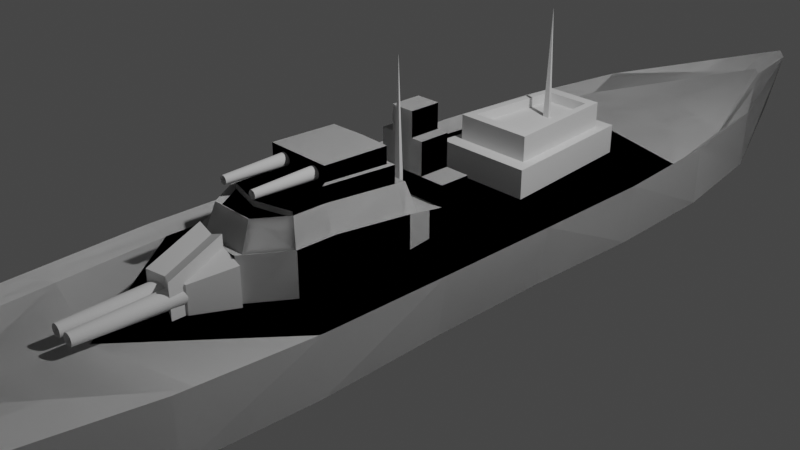 # Source: ship.blend  (saved by Blender 3.4.6; exported with 4.5.12 LTS)
import bpy
from mathutils import Matrix  # noqa: F401  (used for matrix-valued properties, if any)

bpy.ops.wm.read_factory_settings(use_empty=True)
scene = bpy.context.scene
scene.name = 'Scene'

# ---- collections
col_collection = bpy.data.collections.new('Collection'); scene.collection.children.link(col_collection)

# ---- materials (node trees are filled in below, after node groups)
mat_material = bpy.data.materials.new('Material')
mat_material.alpha_threshold = 0.0
mat_material.use_transparent_shadow = False
mat_material.roughness = 0.5
mat_material.line_color = (0.0, 0.0, 0.0, 1.0)

# ---- material node trees
mat_material.use_nodes = True; mat_material.node_tree.nodes.clear()
_N = mat_material.node_tree.nodes; _L = mat_material.node_tree.links
n0 = _N.new('ShaderNodeOutputMaterial'); n0.name = 'Material Output'; n0.location = (300, 300)
n1 = _N.new('ShaderNodeBsdfPrincipled'); n1.name = 'Principled BSDF'; n1.location = (10, 300)
n1.distribution = 'GGX'
n1.subsurface_method = 'RANDOM_WALK_SKIN'
n1.inputs[3].default_value = 1.45
n1.inputs[27].default_value = (0.0, 0.0, 0.0, 1.0)
n1.inputs[28].default_value = 1.0
_L.new(n1.outputs[0], n0.inputs[0])
n0.is_active_output = True

# ---- world
world_world = bpy.data.worlds.new('World'); scene.world = world_world
world_world.use_nodes = True; world_world.node_tree.nodes.clear()
_N = world_world.node_tree.nodes; _L = world_world.node_tree.links
n0 = _N.new('ShaderNodeOutputWorld'); n0.name = 'World Output'; n0.location = (300, 300)
n1 = _N.new('ShaderNodeBackground'); n1.name = 'Background'; n1.location = (10, 300)
n1.inputs[0].default_value = (0.05088, 0.05088, 0.05088, 1.0)
_L.new(n1.outputs[0], n0.inputs[0])
n0.is_active_output = True
world_world.color = (0.05088, 0.05088, 0.05088)
world_world.use_sun_shadow = False
world_world.sun_shadow_jitter_overblur = 0.0

# ---- cameras
cam_camera = bpy.data.cameras.new('Camera')
cam_camera.clip_end = 100.0
cam_camera.ortho_scale = 7.314

# ---- lights
light_light = bpy.data.lights.new('Light', 'POINT')
light_light.transmission_factor = 0.0
light_light.energy = 1000.0
light_light.shadow_soft_size = 0.1
light_light.shadow_maximum_resolution = 0.006
light_light.use_absolute_resolution = True

# ---- meshes
me_cube = bpy.data.meshes.new('Cube')
me_cube.from_pydata([(0.09058, 1.064, 0.006129), (0.0, 0.9996, -0.978), (0.08631, -1.215, 0.1633), (0.0868, -1.057, -0.9691), (-0.09058, 1.064, 0.006129), (-0.08631, -1.215, 0.1633), (-0.0868, -1.057, -0.9691), (0.0, -0.1111, -1.0), (0.0, -0.3333, -1.0), (0.8127, 0.6983, 0.02543), (0.9938, 0.5018, 0.02263), (1.073, 0.3122, 0.02263), (1.079, 0.1096, 0.02263), (1.079, -0.1096, 0.02263), (1.073, -0.3122, 0.02263), (0.9914, -0.5076, 0.01729), (0.8038, -0.7639, 0.05684), (-0.8038, -0.7639, 0.05684), (-0.9914, -0.5076, 0.01729), (-1.073, -0.3122, 0.02263), (-1.079, -0.1096, 0.02263), (-1.079, 0.1096, 0.02263), (-1.073, 0.3122, 0.02263), (-0.9938, 0.5018, 0.02263), (-0.8127, 0.6983, 0.02543), (0.0, 0.7517, -1.0), (0.0, 1.026, -1.0), (0.0, -1.233, 0.1845), (0.0, -1.083, -0.991), (0.0, 1.083, 0.02813), (0.0, 0.7778, -1.0), (0.0, 0.5556, -1.0), (0.0, 0.3333, -1.0), (0.0, 0.1111, -1.0), (0.0, -0.1111, -1.0), (0.0, -0.3333, -1.0), (0.0, -0.5556, -1.0), (0.0, -0.7778, -1.0), (0.0, 0.7778, 0.02263), (0.0, 0.5556, 0.02263), (0.0, 0.3333, 0.02263), (0.0, 0.1111, 0.02263), (0.0, -0.1111, 0.02263), (0.0, -0.3333, 0.02263), (0.0, -0.5556, 0.02263), (0.0, -0.7778, 0.06673), (0.123, 1.11, -0.4455), (-0.123, -1.129, -0.4455), (0.123, -1.129, -0.4455), (-0.123, 1.11, -0.4455), (0.8761, 0.7778, -0.4461), (1.081, 0.5556, -0.4461), (1.127, 0.3333, -0.4461), (1.087, 0.1111, -0.4461), (1.087, -0.1111, -0.4461), (1.127, -0.3333, -0.4461), (1.081, -0.5556, -0.4461), (0.8761, -0.7778, -0.4461), (-0.8761, -0.7778, -0.4461), (-1.081, -0.5556, -0.4461), (-1.127, -0.3333, -0.4461), (-1.087, -0.1111, -0.4461), (-1.087, 0.1111, -0.4461), (-1.127, 0.3333, -0.4461), (-1.081, 0.5556, -0.4461), (-0.8761, 0.7778, -0.4461), (0.0, 1.136, -0.4461), (0.0, -1.155, -0.4461), (0.3447, -1.05, 0.1555), (-0.3447, -1.05, 0.1555), (0.0, -0.9541, -0.9861), (0.0, -0.9705, -1.0), (0.0, -1.149, 0.175), (-0.4005, -0.9995, -0.4457), (0.4005, -0.9995, -0.4457), (0.0, -1.333, 0.2883), (-0.123, -1.307, 0.2664), (0.3993, -1.133, 0.2745), (0.123, -1.307, 0.2664), (-0.8728, 0.7778, 0.136), (-0.123, 1.157, 0.114), (0.0, 1.183, 0.136), (0.123, 1.157, 0.114), (0.8728, 0.7778, 0.136), (1.078, 0.5556, 0.136), (1.171, 0.3333, 0.136), (1.177, 0.1111, 0.136), (1.177, -0.1111, 0.136), (1.171, -0.3333, 0.136), (1.078, -0.5556, 0.136), (0.8728, -0.834, 0.1868), (-0.3993, -1.133, 0.2745), (-0.8728, -0.834, 0.1868), (-1.078, -0.5556, 0.136), (-1.171, -0.3333, 0.136), (-1.177, -0.1111, 0.136), (-1.177, 0.1111, 0.136), (-1.171, 0.3333, 0.136), (-1.078, 0.5556, 0.136)], [], [(72, 69, 5, 27), (67, 75, 76, 47), (65, 79, 80, 49), (71, 70, 3, 28), (74, 77, 78, 48), (66, 81, 82, 46), (46, 82, 83, 50), (50, 83, 84, 51), (51, 84, 85, 52), (52, 85, 86, 53), (53, 86, 87, 54), (54, 87, 88, 55), (55, 88, 89, 56), (56, 89, 90, 57), (26, 1, 25, 30), (30, 25, 31), (33, 7, 34), (35, 8, 36), (73, 91, 92, 58), (58, 92, 93, 59), (59, 93, 94, 60), (60, 94, 95, 61), (61, 95, 96, 62), (62, 96, 97, 63), (63, 97, 98, 64), (64, 98, 79, 65), (29, 4, 24, 38), (38, 24, 23, 39), (39, 23, 22, 40), (40, 22, 21, 41), (41, 21, 20, 42), (42, 20, 19, 43), (43, 19, 18, 44), (44, 18, 17, 45), (15, 44, 45, 16), (14, 43, 44, 15), (13, 42, 43, 14), (12, 41, 42, 13), (11, 40, 41, 12), (10, 39, 40, 11), (9, 38, 39, 10), (0, 29, 38, 9), (7, 34, 35, 8), (49, 80, 81, 66), (70, 71, 28, 6), (48, 78, 75, 67), (68, 72, 27, 2), (3, 48, 67, 28), (1, 49, 66, 26), (31, 64, 65, 25), (32, 63, 64, 31), (33, 62, 63, 32), (7, 61, 62, 33), (8, 60, 61, 7), (36, 59, 60, 8), (37, 58, 59, 36), (70, 73, 58, 37), (36, 56, 57, 37), (8, 55, 56, 36), (7, 54, 55, 8), (33, 53, 54, 7), (32, 52, 53, 33), (31, 51, 52, 32), (25, 50, 51, 31), (1, 46, 50, 25), (26, 66, 46, 1), (70, 74, 48, 3), (25, 65, 49, 1), (28, 67, 47, 6), (37, 57, 74, 70), (6, 47, 73, 70), (16, 45, 72, 68), (37, 71, 70), (47, 76, 91, 73), (57, 90, 77, 74), (45, 17, 69, 72), (27, 5, 76, 75), (68, 2, 78, 77), (24, 4, 80, 79), (29, 0, 82, 81), (0, 9, 83, 82), (9, 10, 84, 83), (10, 11, 85, 84), (11, 12, 86, 85), (12, 13, 87, 86), (13, 14, 88, 87), (14, 15, 89, 88), (15, 16, 90, 89), (69, 17, 92, 91), (17, 18, 93, 92), (18, 19, 94, 93), (19, 20, 95, 94), (20, 21, 96, 95), (21, 22, 97, 96), (22, 23, 98, 97), (23, 24, 79, 98), (2, 27, 75, 78), (4, 29, 81, 80), (16, 68, 77, 90), (5, 69, 91, 76)])
_uv = me_cube.uv_layers.new(name='UVMap')
_uv.uv.foreach_set('vector', [0.75, 0.7398, 0.824, 0.7346, 0.7972, 0.7439, 0.7504, 0.7444, 0.4969, 0.875, 0.625, 0.875, 0.625, 1.0, 0.4969, 1.0, 0.4969, 0.2222, 0.625, 0.2222, 0.625, 0.25, 0.4969, 0.25, 0.25, 0.7398, 0.375, 0.7398, 0.375, 0.75, 0.25, 0.75, 0.4969, 0.7398, 0.625, 0.7398, 0.625, 0.75, 0.4969, 0.75, 0.4969, 0.375, 0.625, 0.375, 0.625, 0.5, 0.4969, 0.5, 0.4969, 0.5, 0.625, 0.5, 0.625, 0.5278, 0.4969, 0.5278, 0.4969, 0.5278, 0.625, 0.5278, 0.625, 0.5556, 0.4969, 0.5556, 0.4969, 0.5556, 0.625, 0.5556, 0.625, 0.5833, 0.4969, 0.5833, 0.4969, 0.5833, 0.625, 0.5833, 0.625, 0.6111, 0.4969, 0.6111, 0.4969, 0.6111, 0.625, 0.6111, 0.625, 0.6389, 0.4969, 0.6389, 0.4969, 0.6389, 0.625, 0.6389, 0.625, 0.6667, 0.4969, 0.6667, 0.4969, 0.6667, 0.625, 0.6667, 0.625, 0.6944, 0.4969, 0.6944, 0.4969, 0.6944, 0.625, 0.6944, 0.625, 0.7222, 0.4969, 0.7222, 0.25, 0.5, 0.375, 0.5, 0.375, 0.5278, 0.25, 0.5278, 0.25, 0.5278, 0.375, 0.5278, 0.25, 0.5556, 0.375, 0.6111, 0.375, 0.6389, 0.25, 0.6389, 0.25, 0.6667, 0.375, 0.6667, 0.25, 0.6944, 0.4969, 0.01023, 0.625, 0.01023, 0.625, 0.02778, 0.4969, 0.02778, 0.4969, 0.02778, 0.625, 0.02778, 0.625, 0.05556, 0.4969, 0.05556, 0.4969, 0.05556, 0.625, 0.05556, 0.625, 0.08333, 0.4969, 0.08333, 0.4969, 0.08333, 0.625, 0.08333, 0.625, 0.1111, 0.4969, 0.1111, 0.4969, 0.1111, 0.625, 0.1111, 0.625, 0.1389, 0.4969, 0.1389, 0.4969, 0.1389, 0.625, 0.1389, 0.625, 0.1667, 0.4969, 0.1667, 0.4969, 0.1667, 0.625, 0.1667, 0.625, 0.1944, 0.4969, 0.1944, 0.4969, 0.1944, 0.625, 0.1944, 0.625, 0.2222, 0.4969, 0.2222, 0.7499, 0.5069, 0.8013, 0.5075, 0.8583, 0.5377, 0.75, 0.5278, 0.75, 0.5278, 0.8583, 0.5377, 0.8602, 0.5623, 0.75, 0.5556, 0.75, 0.5556, 0.8602, 0.5623, 0.8638, 0.586, 0.75, 0.5833, 0.75, 0.5833, 0.8638, 0.586, 0.8646, 0.6113, 0.75, 0.6111, 0.75, 0.6111, 0.8646, 0.6113, 0.8646, 0.6387, 0.75, 0.6389, 0.75, 0.6389, 0.8646, 0.6387, 0.8645, 0.664, 0.75, 0.6667, 0.75, 0.6667, 0.8645, 0.664, 0.863, 0.6885, 0.75, 0.6944, 0.75, 0.6944, 0.863, 0.6885, 0.8597, 0.7155, 0.75, 0.7222, 0.6386, 0.6896, 0.75, 0.6944, 0.75, 0.7222, 0.6458, 0.7188, 0.6362, 0.664, 0.75, 0.6667, 0.75, 0.6944, 0.6386, 0.6896, 0.6354, 0.6387, 0.75, 0.6389, 0.75, 0.6667, 0.6362, 0.664, 0.6354, 0.6113, 0.75, 0.6111, 0.75, 0.6389, 0.6354, 0.6387, 0.6355, 0.586, 0.75, 0.5833, 0.75, 0.6111, 0.6354, 0.6113, 0.6369, 0.5623, 0.75, 0.5556, 0.75, 0.5833, 0.6355, 0.586, 0.6417, 0.5377, 0.75, 0.5278, 0.75, 0.5556, 0.6369, 0.5623, 0.6987, 0.5075, 0.7499, 0.5069, 0.75, 0.5278, 0.6417, 0.5377, 0.125, 0.6389, 0.25, 0.6389, 0.25, 0.6667, 0.125, 0.6667, 0.4969, 0.25, 0.625, 0.25, 0.625, 0.375, 0.4969, 0.375, 0.125, 0.7398, 0.25, 0.7398, 0.25, 0.75, 0.125, 0.75, 0.4969, 0.75, 0.625, 0.75, 0.625, 0.875, 0.4969, 0.875, 0.6593, 0.7354, 0.75, 0.7398, 0.7504, 0.7444, 0.7028, 0.7439, 0.375, 0.75, 0.4969, 0.75, 0.4969, 0.875, 0.375, 0.875, 0.375, 0.25, 0.4969, 0.25, 0.4969, 0.375, 0.375, 0.375, 0.375, 0.1944, 0.4969, 0.1944, 0.4969, 0.2222, 0.375, 0.2222, 0.375, 0.1667, 0.4969, 0.1667, 0.4969, 0.1944, 0.375, 0.1944, 0.375, 0.1389, 0.4969, 0.1389, 0.4969, 0.1667, 0.375, 0.1667, 0.375, 0.1111, 0.4969, 0.1111, 0.4969, 0.1389, 0.375, 0.1389, 0.375, 0.08333, 0.4969, 0.08333, 0.4969, 0.1111, 0.375, 0.1111, 0.375, 0.05556, 0.4969, 0.05556, 0.4969, 0.08333, 0.375, 0.08333, 0.375, 0.02778, 0.4969, 0.02778, 0.4969, 0.05556, 0.375, 0.05556, 0.375, 0.01023, 0.4969, 0.01023, 0.4969, 0.02778, 0.375, 0.02778, 0.375, 0.6944, 0.4969, 0.6944, 0.4969, 0.7222, 0.375, 0.7222, 0.375, 0.6667, 0.4969, 0.6667, 0.4969, 0.6944, 0.375, 0.6944, 0.375, 0.6389, 0.4969, 0.6389, 0.4969, 0.6667, 0.375, 0.6667, 0.375, 0.6111, 0.4969, 0.6111, 0.4969, 0.6389, 0.375, 0.6389, 0.375, 0.5833, 0.4969, 0.5833, 0.4969, 0.6111, 0.375, 0.6111, 0.375, 0.5556, 0.4969, 0.5556, 0.4969, 0.5833, 0.375, 0.5833, 0.375, 0.5278, 0.4969, 0.5278, 0.4969, 0.5556, 0.375, 0.5556, 0.375, 0.5, 0.4969, 0.5, 0.4969, 0.5278, 0.375, 0.5278, 0.375, 0.375, 0.4969, 0.375, 0.4969, 0.5, 0.375, 0.5, 0.375, 0.7398, 0.4969, 0.7398, 0.4969, 0.75, 0.375, 0.75, 0.375, 0.2222, 0.4969, 0.2222, 0.4969, 0.25, 0.375, 0.25, 0.375, 0.875, 0.4969, 0.875, 0.4969, 1.0, 0.375, 1.0, 0.375, 0.7222, 0.4969, 0.7222, 0.4969, 0.7398, 0.375, 0.7398, 0.375, 0.0, 0.4969, 0.0, 0.4969, 0.01023, 0.375, 0.01023, 0.6458, 0.7188, 0.75, 0.7222, 0.75, 0.7398, 0.6593, 0.7354, 0.25, 0.7222, 0.25, 0.7398, 0.125, 0.7398, 0.4969, 0.0, 0.625, 0.0, 0.625, 0.01023, 0.4969, 0.01023, 0.4969, 0.7222, 0.625, 0.7222, 0.625, 0.7398, 0.4969, 0.7398, 0.75, 0.7222, 0.8597, 0.7155, 0.824, 0.7346, 0.75, 0.7398, 0.7504, 0.7444, 0.7972, 0.7439, 0.875, 0.75, 0.75, 0.75, 0.6593, 0.7354, 0.7028, 0.7439, 0.625, 0.75, 0.625, 0.7398, 0.8583, 0.5377, 0.8013, 0.5075, 0.875, 0.5, 0.875, 0.5278, 0.7499, 0.5069, 0.6987, 0.5075, 0.625, 0.5, 0.75, 0.5, 0.6987, 0.5075, 0.6417, 0.5377, 0.625, 0.5278, 0.625, 0.5, 0.6417, 0.5377, 0.6369, 0.5623, 0.625, 0.5556, 0.625, 0.5278, 0.6369, 0.5623, 0.6355, 0.586, 0.625, 0.5833, 0.625, 0.5556, 0.6355, 0.586, 0.6354, 0.6113, 0.625, 0.6111, 0.625, 0.5833, 0.6354, 0.6113, 0.6354, 0.6387, 0.625, 0.6389, 0.625, 0.6111, 0.6354, 0.6387, 0.6362, 0.664, 0.625, 0.6667, 0.625, 0.6389, 0.6362, 0.664, 0.6386, 0.6896, 0.625, 0.6944, 0.625, 0.6667, 0.6386, 0.6896, 0.6458, 0.7188, 0.625, 0.7222, 0.625, 0.6944, 0.824, 0.7346, 0.8597, 0.7155, 0.875, 0.7222, 0.875, 0.7398, 0.8597, 0.7155, 0.863, 0.6885, 0.875, 0.6944, 0.875, 0.7222, 0.863, 0.6885, 0.8645, 0.664, 0.875, 0.6667, 0.875, 0.6944, 0.8645, 0.664, 0.8646, 0.6387, 0.875, 0.6389, 0.875, 0.6667, 0.8646, 0.6387, 0.8646, 0.6113, 0.875, 0.6111, 0.875, 0.6389, 0.8646, 0.6113, 0.8638, 0.586, 0.875, 0.5833, 0.875, 0.6111, 0.8638, 0.586, 0.8602, 0.5623, 0.875, 0.5556, 0.875, 0.5833, 0.8602, 0.5623, 0.8583, 0.5377, 0.875, 0.5278, 0.875, 0.5556, 0.7028, 0.7439, 0.7504, 0.7444, 0.75, 0.75, 0.625, 0.75, 0.8013, 0.5075, 0.7499, 0.5069, 0.75, 0.5, 0.875, 0.5, 0.6458, 0.7188, 0.6593, 0.7354, 0.625, 0.7398, 0.625, 0.7222, 0.7972, 0.7439, 0.824, 0.7346, 0.875, 0.7398, 0.875, 0.75])
me_cube.materials.append(mat_material)
me_cube.use_mirror_x = True
me_cube.use_mirror_vertex_groups = False
me_cube.update()
me_cube_001 = bpy.data.meshes.new('Cube.001')
me_cube_001.from_pydata([(-0.5149, -1.0, -1.0), (-0.3872, -0.6984, 1.778), (-0.9345, 1.326, -1.282), (-0.6875, 1.025, 1.455), (0.5149, -1.0, -1.0), (0.3872, -0.6984, 1.778), (0.9345, 1.326, -1.282), (0.6875, 1.025, 1.455), (0.0, 1.326, -1.282), (0.0, 1.215, 0.3004), (0.0, -1.0, -1.0), (0.0, -0.8887, 0.8559), (-1.0, 0.0, -1.0), (-0.8887, 0.0, 0.8559), (1.0, 0.0, -1.0), (0.8887, 0.0, 0.8559), (0.0, 0.0, 1.778), (0.0, 0.0, -1.0), (-1.0, -0.5, -1.0), (0.8887, -0.4549, 0.8559), (0.0, -0.5, 1.778), (0.0, -0.5, -1.0), (-0.8887, -0.4549, 0.8559), (1.0, -0.5, -1.0), (-0.8887, 0.9893, 0.4881), (1.0, 1.0, -1.151), (-1.0, 1.0, -1.151), (0.8887, 0.9893, 0.4881), (0.0, 1.0, 1.45), (0.0, 1.0, -1.152), (-1.0, 1.0, 0.6225), (-0.9345, 1.326, 0.3663), (0.0, 1.326, 0.3663), (0.9345, 1.326, 0.3663), (1.0, -0.5, 1.0), (0.5149, -1.0, 1.0), (0.0, -1.0, 1.0), (-0.5149, -1.0, 1.0), (-1.0, -0.5, 1.0), (-1.0, 0.0, 1.0), (1.0, 1.0, 0.6225), (1.0, 0.0, 1.0), (-0.7634, 0.9768, 1.663), (-0.8433, 1.215, 0.3052), (0.0, 1.09, 1.571), (0.8433, 1.215, 0.3052), (0.7634, -0.4041, 1.942), (0.4678, -0.8887, 0.8559), (0.0, -0.7634, 1.942), (-0.4678, -0.8887, 0.8559), (-0.7634, -0.4041, 1.942), (-0.7634, 0.0, 1.942), (0.7634, 0.9768, 1.663), (0.7634, 0.0, 1.942), (-0.6984, 0.9703, 1.492), (-0.7407, 1.09, 1.587), (0.0, 1.025, 1.431), (0.7407, 1.09, 1.587), (0.6984, -0.3777, 1.778), (0.4148, -0.7634, 1.942), (0.0, -0.6984, 1.778), (-0.4148, -0.7634, 1.942), (-0.6984, -0.3777, 1.778), (-0.6984, 0.0, 1.778), (0.6984, 0.9703, 1.492), (0.6984, 0.0, 1.778), (0.0, 1.0, 2.285), (0.0, 0.0, 2.5), (0.6266, 0.07176, 2.5), (-0.6266, 0.07176, 2.5), (-0.6266, 0.9016, 2.35), (0.6266, 0.9016, 2.35), (0.0, 0.07176, 2.5), (0.6984, 0.0, 2.5), (-0.6984, 0.0, 2.5), (-0.6984, 0.9703, 2.313), (0.0, 0.9285, 2.319), (0.6984, 0.9703, 2.313), (0.0, 0.9285, 3.016), (0.0, 0.07176, 3.112), (0.6266, 0.07176, 3.112), (-0.6266, 0.07176, 3.112), (-0.6266, 0.9016, 3.036), (0.6266, 0.9016, 3.036), (0.0, 0.0, 2.004), (0.6984, 0.0, 2.004), (-0.6984, 0.0, 2.004), (0.0, -0.5, 2.004), (0.6984, -0.3777, 2.004), (-0.6984, -0.3777, 2.004), (0.0, 1.511, 0.2697), (0.9345, 1.511, 0.2697), (0.9345, 1.511, -1.339), (0.0, 1.511, -1.339), (0.0, 1.905, 0.2651), (0.9345, 1.905, 0.2651), (0.9345, 1.905, -1.352), (0.0, 1.905, -1.352), (2.253e-08, 1.511, 1.139), (0.9345, 1.511, 1.139), (2.253e-08, 1.906, 1.134), (0.9345, 1.906, 1.134), (0.4594, 1.326, 0.3663), (0.2531, -1.0, -1.0), (0.4594, 1.326, -1.282), (0.2531, -1.0, 1.0), (0.3433, 0.0, 1.778), (0.4916, 0.0, -1.0), (0.3433, -0.4399, 1.778), (0.4916, -0.5, -1.0), (0.4916, 1.0, -1.151), (0.3433, 0.9856, 1.471), (0.4146, 1.215, 0.3028), (0.23, -0.8887, 0.8559), (0.3642, 1.09, 1.579), (0.2039, -0.7634, 1.942), (0.338, 1.025, 1.443), (0.1904, -0.6984, 1.778), (0.3433, 0.0, 2.5), (0.3433, 0.9856, 2.299), (0.308, 0.07176, 2.5), (0.308, 0.9153, 2.335), (0.308, 0.07176, 3.112), (0.308, 0.9153, 3.026), (0.3433, 0.0, 2.004), (0.3433, -0.4399, 2.004), (0.4594, 1.511, 0.2697), (0.4594, 1.511, -1.339), (0.4594, 1.905, 0.2651), (0.4594, 1.905, -1.352), (0.4594, 1.511, 1.139), (0.4594, 1.906, 1.134), (5.828e-08, 1.907, 2.488), (5.828e-08, 1.513, 2.493), (0.4594, 1.513, 2.493), (0.4594, 1.907, 2.488), (0.2297, 1.326, -1.282), (0.1266, -1.0, 1.0), (0.2458, 0.0, -1.0), (0.2458, -0.5, -1.0), (0.2458, 1.0, -1.151), (0.115, -0.8887, 0.8559), (0.102, -0.7634, 1.942), (0.09519, -0.6984, 1.778), (0.2297, 1.511, -1.339), (0.2297, 1.905, -1.352), (0.2297, 1.326, 0.3663), (0.1266, -1.0, -1.0), (0.1717, 0.0, 1.778), (0.1717, -0.4699, 1.778), (0.1717, 0.993, 1.46), (0.2073, 1.215, 0.3016), (0.1821, 1.09, 1.575), (0.169, 1.025, 1.437), (0.1717, 0.0, 2.5), (0.1717, 0.993, 2.292), (0.154, 0.07176, 2.5), (0.154, 0.9219, 2.327), (0.154, 0.07176, 3.112), (0.154, 0.9219, 3.021), (0.1717, 0.0, 2.004), (0.1717, -0.4699, 2.004), (0.2297, 1.511, 0.2697), (0.2297, 1.905, 0.2651), (0.2297, 1.511, 1.139), (0.2297, 1.906, 1.134), (0.2297, 1.513, 2.493), (0.2297, 1.907, 2.488), (1.665e-07, 1.908, 3.513), (1.665e-07, 1.514, 3.517), (0.2297, 1.514, 3.517), (0.2297, 1.908, 3.513)], [], [(26, 30, 31, 2), (102, 33, 91, 126), (23, 34, 35, 4), (10, 36, 37, 0), (109, 23, 4, 103), (20, 62, 1, 60), (149, 20, 60, 143), (18, 21, 10, 0), (147, 137, 36, 10), (2, 31, 32, 8), (26, 29, 17, 12), (63, 16, 67, 74), (28, 54, 75, 66), (110, 25, 14, 107), (25, 40, 41, 14), (18, 38, 39, 12), (0, 37, 38, 18), (12, 17, 21, 18), (16, 63, 86, 84), (62, 20, 87, 89), (107, 14, 23, 109), (14, 41, 34, 23), (6, 33, 40, 25), (104, 6, 25, 110), (56, 3, 54, 28), (153, 56, 28, 150), (2, 8, 29, 26), (12, 39, 30, 26), (24, 43, 31, 30), (112, 45, 33, 102), (19, 47, 35, 34), (11, 49, 37, 36), (43, 9, 32, 31), (141, 11, 36, 137), (22, 13, 39, 38), (27, 15, 41, 40), (15, 19, 34, 41), (49, 22, 38, 37), (13, 24, 30, 39), (45, 27, 40, 33), (42, 55, 43, 24), (114, 57, 45, 112), (46, 59, 47, 19), (48, 61, 49, 11), (55, 44, 9, 43), (142, 48, 11, 141), (50, 51, 13, 22), (52, 53, 15, 27), (53, 46, 19, 15), (61, 50, 22, 49), (51, 42, 24, 13), (57, 52, 27, 45), (54, 3, 55, 42), (116, 7, 57, 114), (58, 5, 59, 46), (60, 1, 61, 48), (3, 56, 44, 55), (143, 60, 48, 142), (62, 63, 51, 50), (64, 65, 53, 52), (65, 58, 46, 53), (1, 62, 50, 61), (63, 54, 42, 51), (7, 64, 52, 57), (120, 68, 80, 122), (76, 70, 82, 78), (54, 63, 74, 75), (150, 28, 66, 155), (106, 65, 73, 118), (65, 64, 77, 73), (156, 72, 67, 154), (72, 69, 74, 67), (70, 76, 66, 75), (121, 71, 77, 119), (71, 68, 73, 77), (69, 70, 75, 74), (159, 78, 79, 158), (78, 82, 81, 79), (70, 69, 81, 82), (157, 76, 78, 159), (69, 72, 79, 81), (68, 71, 83, 80), (160, 84, 87, 161), (84, 86, 89, 87), (58, 65, 85, 88), (63, 62, 89, 86), (108, 58, 88, 125), (148, 16, 84, 160), (144, 93, 97, 145), (136, 8, 93, 144), (8, 32, 90, 93), (33, 6, 92, 91), (129, 128, 95, 96), (91, 95, 101, 99), (93, 90, 94, 97), (91, 92, 96, 95), (130, 99, 101, 131), (163, 94, 100, 165), (94, 90, 98, 100), (126, 91, 99, 130), (162, 126, 130, 164), (95, 128, 131, 101), (130, 131, 135, 134), (145, 163, 128, 129), (6, 104, 127, 92), (92, 127, 129, 96), (65, 106, 124, 85), (149, 108, 125, 161), (85, 124, 125, 88), (71, 121, 123, 83), (83, 123, 122, 80), (157, 121, 119, 155), (68, 120, 118, 73), (148, 106, 118, 154), (64, 111, 119, 77), (156, 120, 122, 158), (5, 117, 115, 59), (153, 116, 114, 152), (59, 115, 113, 47), (152, 114, 112, 151), (47, 113, 105, 35), (151, 112, 102, 146), (7, 116, 111, 64), (136, 104, 110, 140), (138, 107, 109, 139), (140, 110, 107, 138), (4, 35, 105, 103), (58, 108, 117, 5), (139, 109, 103, 147), (146, 102, 126, 162), (166, 134, 135, 167), (100, 98, 133, 132), (164, 130, 134, 166), (165, 100, 132, 167), (131, 165, 167, 135), (98, 164, 166, 133), (132, 133, 169, 168), (32, 146, 162, 90), (21, 139, 147, 10), (29, 140, 138, 17), (17, 138, 139, 21), (8, 136, 140, 29), (9, 151, 146, 32), (44, 152, 151, 9), (56, 153, 152, 44), (72, 156, 158, 79), (16, 148, 154, 67), (76, 157, 155, 66), (20, 149, 161, 87), (97, 94, 163, 145), (90, 162, 164, 98), (128, 163, 165, 131), (104, 136, 144, 127), (127, 144, 145, 129), (106, 148, 160, 124), (124, 160, 161, 125), (121, 157, 159, 123), (123, 159, 158, 122), (120, 156, 154, 118), (111, 150, 155, 119), (117, 143, 142, 115), (115, 142, 141, 113), (113, 141, 137, 105), (116, 153, 150, 111), (103, 105, 137, 147), (108, 149, 143, 117), (169, 170, 171, 168), (166, 167, 171, 170), (133, 166, 170, 169), (167, 132, 168, 171)])
_uv = me_cube_001.uv_layers.new(name='UVMap')
_uv.uv.foreach_set('vector', [0.375, 0.2193, 0.625, 0.2193, 0.625, 0.25, 0.375, 0.25, 0.6885, 0.5, 0.625, 0.5, 0.625, 0.5, 0.6885, 0.5, 0.375, 0.6875, 0.625, 0.6875, 0.625, 0.75, 0.375, 0.75, 0.375, 0.875, 0.625, 0.875, 0.625, 1.0, 0.375, 1.0, 0.3115, 0.6875, 0.375, 0.6875, 0.375, 0.75, 0.3115, 0.75, 0.75, 0.6875, 0.8266, 0.6722, 0.8133, 0.7123, 0.75, 0.7123, 0.7285, 0.6837, 0.75, 0.6875, 0.75, 0.7123, 0.734, 0.7123, 0.125, 0.6875, 0.25, 0.6875, 0.25, 0.75, 0.125, 0.75, 0.375, 0.8443, 0.625, 0.8443, 0.625, 0.875, 0.375, 0.875, 0.375, 0.25, 0.625, 0.25, 0.625, 0.375, 0.375, 0.375, 0.125, 0.5307, 0.25, 0.5307, 0.25, 0.625, 0.125, 0.625, 0.8373, 0.625, 0.75, 0.625, 0.75, 0.625, 0.8373, 0.625, 0.75, 0.5307, 0.8373, 0.5335, 0.8373, 0.5335, 0.75, 0.5307, 0.3115, 0.5307, 0.375, 0.5307, 0.375, 0.625, 0.3115, 0.625, 0.375, 0.5307, 0.625, 0.5307, 0.625, 0.625, 0.375, 0.625, 0.375, 0.0625, 0.625, 0.0625, 0.625, 0.125, 0.375, 0.125, 0.375, 0.0, 0.625, 0.0, 0.625, 0.0625, 0.375, 0.0625, 0.125, 0.625, 0.25, 0.625, 0.25, 0.6875, 0.125, 0.6875, 0.75, 0.625, 0.8373, 0.625, 0.8373, 0.625, 0.75, 0.625, 0.8266, 0.6722, 0.75, 0.6875, 0.75, 0.6875, 0.8266, 0.6722, 0.3115, 0.625, 0.375, 0.625, 0.375, 0.6875, 0.3115, 0.6875, 0.375, 0.625, 0.625, 0.625, 0.625, 0.6875, 0.375, 0.6875, 0.375, 0.5, 0.625, 0.5, 0.625, 0.5307, 0.375, 0.5307, 0.3115, 0.5, 0.375, 0.5, 0.375, 0.5307, 0.3115, 0.5307, 0.75, 0.5284, 0.8366, 0.5284, 0.8373, 0.5335, 0.75, 0.5307, 0.7288, 0.5284, 0.75, 0.5284, 0.75, 0.5307, 0.7287, 0.5314, 0.125, 0.5, 0.25, 0.5, 0.25, 0.5307, 0.125, 0.5307, 0.375, 0.125, 0.625, 0.125, 0.625, 0.2193, 0.375, 0.2193, 0.8611, 0.5318, 0.8603, 0.5105, 0.875, 0.5, 0.875, 0.5307, 0.6958, 0.5105, 0.6397, 0.5105, 0.625, 0.5, 0.6885, 0.5, 0.6389, 0.6819, 0.6513, 0.7361, 0.625, 0.75, 0.625, 0.6875, 0.75, 0.7361, 0.8487, 0.7361, 0.875, 0.75, 0.75, 0.75, 0.8603, 0.5105, 0.75, 0.5105, 0.75, 0.5, 0.875, 0.5, 0.7257, 0.7361, 0.75, 0.7361, 0.75, 0.75, 0.7193, 0.75, 0.8565, 0.6819, 0.8611, 0.625, 0.875, 0.625, 0.875, 0.6875, 0.6391, 0.5318, 0.6389, 0.625, 0.625, 0.625, 0.625, 0.5307, 0.6389, 0.625, 0.6389, 0.6819, 0.625, 0.6875, 0.625, 0.625, 0.8487, 0.7361, 0.8565, 0.6819, 0.875, 0.6875, 0.875, 0.75, 0.8611, 0.625, 0.8611, 0.5318, 0.875, 0.5307, 0.875, 0.625, 0.6397, 0.5105, 0.6391, 0.5318, 0.625, 0.5307, 0.625, 0.5, 0.8454, 0.5329, 0.8445, 0.5223, 0.8603, 0.5105, 0.8611, 0.5318, 0.7036, 0.5223, 0.6557, 0.5223, 0.6397, 0.5105, 0.6958, 0.5105, 0.6546, 0.6755, 0.6751, 0.7204, 0.6513, 0.7361, 0.6389, 0.6819, 0.75, 0.7204, 0.8242, 0.7204, 0.8487, 0.7361, 0.75, 0.7361, 0.8445, 0.5223, 0.75, 0.5223, 0.75, 0.5105, 0.8603, 0.5105, 0.7316, 0.7204, 0.75, 0.7204, 0.75, 0.7361, 0.7257, 0.7361, 0.8366, 0.6755, 0.8454, 0.625, 0.8611, 0.625, 0.8565, 0.6819, 0.655, 0.5329, 0.6546, 0.625, 0.6389, 0.625, 0.6391, 0.5318, 0.6546, 0.625, 0.6546, 0.6755, 0.6389, 0.6819, 0.6389, 0.625, 0.8242, 0.7204, 0.8366, 0.6755, 0.8565, 0.6819, 0.8487, 0.7361, 0.8454, 0.625, 0.8454, 0.5329, 0.8611, 0.5318, 0.8611, 0.625, 0.6557, 0.5223, 0.655, 0.5329, 0.6391, 0.5318, 0.6397, 0.5105, 0.8373, 0.5335, 0.8366, 0.5284, 0.8445, 0.5223, 0.8454, 0.5329, 0.7075, 0.5284, 0.6636, 0.5284, 0.6557, 0.5223, 0.7036, 0.5223, 0.6627, 0.6722, 0.6851, 0.7123, 0.6751, 0.7204, 0.6546, 0.6755, 0.75, 0.7123, 0.8133, 0.7123, 0.8242, 0.7204, 0.75, 0.7204, 0.8366, 0.5284, 0.75, 0.5284, 0.75, 0.5223, 0.8445, 0.5223, 0.734, 0.7123, 0.75, 0.7123, 0.75, 0.7204, 0.7316, 0.7204, 0.8266, 0.6722, 0.8373, 0.625, 0.8454, 0.625, 0.8366, 0.6755, 0.6633, 0.5335, 0.6627, 0.625, 0.6546, 0.625, 0.655, 0.5329, 0.6627, 0.625, 0.6627, 0.6722, 0.6546, 0.6755, 0.6546, 0.625, 0.8133, 0.7123, 0.8266, 0.6722, 0.8366, 0.6755, 0.8242, 0.7204, 0.8373, 0.625, 0.8373, 0.5335, 0.8454, 0.5329, 0.8454, 0.625, 0.6636, 0.5284, 0.6633, 0.5335, 0.655, 0.5329, 0.6557, 0.5223, 0.7115, 0.6182, 0.6717, 0.6182, 0.6717, 0.6182, 0.7115, 0.6182, 0.75, 0.5375, 0.8283, 0.54, 0.8283, 0.54, 0.75, 0.5375, 0.8373, 0.5335, 0.8373, 0.625, 0.8373, 0.625, 0.8373, 0.5335, 0.7287, 0.5314, 0.75, 0.5307, 0.75, 0.5307, 0.7287, 0.5314, 0.7071, 0.625, 0.6627, 0.625, 0.6627, 0.625, 0.7071, 0.625, 0.6627, 0.625, 0.6633, 0.5335, 0.6633, 0.5335, 0.6627, 0.625, 0.7308, 0.6182, 0.75, 0.6182, 0.75, 0.625, 0.7285, 0.625, 0.75, 0.6182, 0.8283, 0.6182, 0.8373, 0.625, 0.75, 0.625, 0.8283, 0.54, 0.75, 0.5375, 0.75, 0.5307, 0.8373, 0.5335, 0.7117, 0.5387, 0.6722, 0.54, 0.6633, 0.5335, 0.7074, 0.5321, 0.6722, 0.54, 0.6717, 0.6182, 0.6627, 0.625, 0.6633, 0.5335, 0.8283, 0.6182, 0.8283, 0.54, 0.8373, 0.5335, 0.8373, 0.625, 0.7309, 0.5381, 0.75, 0.5375, 0.75, 0.6182, 0.7308, 0.6182, 0.75, 0.5375, 0.8283, 0.54, 0.8283, 0.6182, 0.75, 0.6182, 0.8283, 0.54, 0.8283, 0.6182, 0.8283, 0.6182, 0.8283, 0.54, 0.7309, 0.5381, 0.75, 0.5375, 0.75, 0.5375, 0.7309, 0.5381, 0.8283, 0.6182, 0.75, 0.6182, 0.75, 0.6182, 0.8283, 0.6182, 0.6717, 0.6182, 0.6722, 0.54, 0.6722, 0.54, 0.6717, 0.6182, 0.7285, 0.625, 0.75, 0.625, 0.75, 0.6875, 0.7285, 0.6837, 0.75, 0.625, 0.8373, 0.625, 0.8266, 0.6722, 0.75, 0.6875, 0.6627, 0.6722, 0.6627, 0.625, 0.6627, 0.625, 0.6627, 0.6722, 0.8373, 0.625, 0.8266, 0.6722, 0.8266, 0.6722, 0.8373, 0.625, 0.7071, 0.68, 0.6627, 0.6722, 0.6627, 0.6722, 0.7071, 0.68, 0.7285, 0.625, 0.75, 0.625, 0.75, 0.625, 0.7285, 0.625, 0.2807, 0.5, 0.25, 0.5, 0.25, 0.5, 0.2807, 0.5, 0.2807, 0.5, 0.25, 0.5, 0.25, 0.5, 0.2807, 0.5, 0.375, 0.375, 0.625, 0.375, 0.625, 0.375, 0.375, 0.375, 0.625, 0.5, 0.375, 0.5, 0.375, 0.5, 0.625, 0.5, 0.375, 0.4365, 0.625, 0.4365, 0.625, 0.5, 0.375, 0.5, 0.625, 0.5, 0.625, 0.5, 0.625, 0.5, 0.625, 0.5, 0.375, 0.375, 0.625, 0.375, 0.625, 0.375, 0.375, 0.375, 0.625, 0.5, 0.375, 0.5, 0.375, 0.5, 0.625, 0.5, 0.6885, 0.5, 0.625, 0.5, 0.625, 0.5, 0.6885, 0.5, 0.625, 0.4057, 0.625, 0.375, 0.625, 0.375, 0.625, 0.4057, 0.625, 0.375, 0.625, 0.375, 0.625, 0.375, 0.625, 0.375, 0.6885, 0.5, 0.625, 0.5, 0.625, 0.5, 0.6885, 0.5, 0.7193, 0.5, 0.6885, 0.5, 0.6885, 0.5, 0.7193, 0.5, 0.625, 0.5, 0.625, 0.4365, 0.625, 0.4365, 0.625, 0.5, 0.6885, 0.5, 0.6885, 0.5, 0.6885, 0.5, 0.6885, 0.5, 0.375, 0.4057, 0.625, 0.4057, 0.625, 0.4365, 0.375, 0.4365, 0.375, 0.5, 0.3115, 0.5, 0.3115, 0.5, 0.375, 0.5, 0.375, 0.5, 0.3115, 0.5, 0.3115, 0.5, 0.375, 0.5, 0.6627, 0.625, 0.7071, 0.625, 0.7071, 0.625, 0.6627, 0.625, 0.7285, 0.6837, 0.7071, 0.68, 0.7071, 0.68, 0.7285, 0.6837, 0.6627, 0.625, 0.7071, 0.625, 0.7071, 0.68, 0.6627, 0.6722, 0.6722, 0.54, 0.7117, 0.5387, 0.7117, 0.5387, 0.6722, 0.54, 0.6722, 0.54, 0.7117, 0.5387, 0.7115, 0.6182, 0.6717, 0.6182, 0.7309, 0.5381, 0.7117, 0.5387, 0.7074, 0.5321, 0.7287, 0.5314, 0.6717, 0.6182, 0.7115, 0.6182, 0.7071, 0.625, 0.6627, 0.625, 0.7285, 0.625, 0.7071, 0.625, 0.7071, 0.625, 0.7285, 0.625, 0.6633, 0.5335, 0.7074, 0.5321, 0.7074, 0.5321, 0.6633, 0.5335, 0.7308, 0.6182, 0.7115, 0.6182, 0.7115, 0.6182, 0.7308, 0.6182, 0.6851, 0.7123, 0.7181, 0.7123, 0.7132, 0.7204, 0.6751, 0.7204, 0.7288, 0.5284, 0.7075, 0.5284, 0.7036, 0.5223, 0.7268, 0.5223, 0.6751, 0.7204, 0.7132, 0.7204, 0.7015, 0.7361, 0.6513, 0.7361, 0.7268, 0.5223, 0.7036, 0.5223, 0.6958, 0.5105, 0.7229, 0.5105, 0.6513, 0.7361, 0.7015, 0.7361, 0.6885, 0.75, 0.625, 0.75, 0.7229, 0.5105, 0.6958, 0.5105, 0.6885, 0.5, 0.7193, 0.5, 0.6636, 0.5284, 0.7075, 0.5284, 0.7074, 0.5321, 0.6633, 0.5335, 0.2807, 0.5, 0.3115, 0.5, 0.3115, 0.5307, 0.2807, 0.5307, 0.2807, 0.625, 0.3115, 0.625, 0.3115, 0.6875, 0.2807, 0.6875, 0.2807, 0.5307, 0.3115, 0.5307, 0.3115, 0.625, 0.2807, 0.625, 0.375, 0.75, 0.625, 0.75, 0.625, 0.8135, 0.375, 0.8135, 0.6627, 0.6722, 0.7071, 0.68, 0.7181, 0.7123, 0.6851, 0.7123, 0.2807, 0.6875, 0.3115, 0.6875, 0.3115, 0.75, 0.2807, 0.75, 0.7193, 0.5, 0.6885, 0.5, 0.6885, 0.5, 0.7193, 0.5, 0.7193, 0.5, 0.6885, 0.5, 0.6885, 0.5, 0.7193, 0.5, 0.625, 0.375, 0.625, 0.375, 0.625, 0.375, 0.625, 0.375, 0.7193, 0.5, 0.6885, 0.5, 0.6885, 0.5, 0.7193, 0.5, 0.625, 0.4057, 0.625, 0.375, 0.625, 0.375, 0.625, 0.4057, 0.625, 0.4365, 0.625, 0.4057, 0.625, 0.4057, 0.625, 0.4365, 0.75, 0.5, 0.7193, 0.5, 0.7193, 0.5, 0.75, 0.5, 0.625, 0.375, 0.625, 0.375, 0.625, 0.375, 0.625, 0.375, 0.75, 0.5, 0.7193, 0.5, 0.7193, 0.5, 0.75, 0.5, 0.25, 0.6875, 0.2807, 0.6875, 0.2807, 0.75, 0.25, 0.75, 0.25, 0.5307, 0.2807, 0.5307, 0.2807, 0.625, 0.25, 0.625, 0.25, 0.625, 0.2807, 0.625, 0.2807, 0.6875, 0.25, 0.6875, 0.25, 0.5, 0.2807, 0.5, 0.2807, 0.5307, 0.25, 0.5307, 0.75, 0.5105, 0.7229, 0.5105, 0.7193, 0.5, 0.75, 0.5, 0.75, 0.5223, 0.7268, 0.5223, 0.7229, 0.5105, 0.75, 0.5105, 0.75, 0.5284, 0.7288, 0.5284, 0.7268, 0.5223, 0.75, 0.5223, 0.75, 0.6182, 0.7308, 0.6182, 0.7308, 0.6182, 0.75, 0.6182, 0.75, 0.625, 0.7285, 0.625, 0.7285, 0.625, 0.75, 0.625, 0.75, 0.5375, 0.7309, 0.5381, 0.7287, 0.5314, 0.75, 0.5307, 0.75, 0.6875, 0.7285, 0.6837, 0.7285, 0.6837, 0.75, 0.6875, 0.375, 0.375, 0.625, 0.375, 0.625, 0.4057, 0.375, 0.4057, 0.75, 0.5, 0.7193, 0.5, 0.7193, 0.5, 0.75, 0.5, 0.625, 0.4365, 0.625, 0.4057, 0.625, 0.4057, 0.625, 0.4365, 0.3115, 0.5, 0.2807, 0.5, 0.2807, 0.5, 0.3115, 0.5, 0.3115, 0.5, 0.2807, 0.5, 0.2807, 0.5, 0.3115, 0.5, 0.7071, 0.625, 0.7285, 0.625, 0.7285, 0.625, 0.7071, 0.625, 0.7071, 0.625, 0.7285, 0.625, 0.7285, 0.6837, 0.7071, 0.68, 0.7117, 0.5387, 0.7309, 0.5381, 0.7309, 0.5381, 0.7117, 0.5387, 0.7117, 0.5387, 0.7309, 0.5381, 0.7308, 0.6182, 0.7115, 0.6182, 0.7115, 0.6182, 0.7308, 0.6182, 0.7285, 0.625, 0.7071, 0.625, 0.7074, 0.5321, 0.7287, 0.5314, 0.7287, 0.5314, 0.7074, 0.5321, 0.7181, 0.7123, 0.734, 0.7123, 0.7316, 0.7204, 0.7132, 0.7204, 0.7132, 0.7204, 0.7316, 0.7204, 0.7257, 0.7361, 0.7015, 0.7361, 0.7015, 0.7361, 0.7257, 0.7361, 0.7193, 0.75, 0.6885, 0.75, 0.7075, 0.5284, 0.7288, 0.5284, 0.7287, 0.5314, 0.7074, 0.5321, 0.375, 0.8135, 0.625, 0.8135, 0.625, 0.8443, 0.375, 0.8443, 0.7071, 0.68, 0.7285, 0.6837, 0.734, 0.7123, 0.7181, 0.7123, 0.75, 0.5, 0.7193, 0.5, 0.7193, 0.5, 0.75, 0.5, 0.7193, 0.5, 0.7193, 0.5, 0.7193, 0.5, 0.7193, 0.5, 0.75, 0.5, 0.7193, 0.5, 0.7193, 0.5, 0.75, 0.5, 0.625, 0.4057, 0.625, 0.375, 0.625, 0.375, 0.625, 0.4057])
me_cube_001.use_mirror_x = True
me_cube_001.update()
me_cube_002 = bpy.data.meshes.new('Cube.002')
me_cube_002.from_pydata([(-1.0, -1.0, -1.0), (-1.0, 1.0, -1.0), (1.0, -1.0, -1.0), (1.0, 1.0, -1.0), (-0.005328, -0.005328, 1.0), (-1.0, -1.0, 0.005328), (-0.005328, 0.005328, 1.0), (-1.0, 1.0, 0.005328), (0.005328, -0.005328, 1.0), (1.0, -1.0, 0.005328), (0.005328, 0.005328, 1.0), (1.0, 1.0, 0.005328)], [], [(10, 6, 4, 8), (3, 11, 9, 2), (0, 5, 7, 1), (1, 3, 2, 0), (1, 7, 11, 3), (4, 6, 7, 5), (6, 10, 11, 7), (10, 8, 9, 11), (8, 4, 5, 9), (2, 9, 5, 0)])
_uv = me_cube_002.uv_layers.new(name='UVMap')
_uv.uv.foreach_set('vector', [0.7493, 0.6243, 0.7507, 0.6243, 0.7507, 0.6257, 0.7493, 0.6257, 0.375, 0.5, 0.5007, 0.5, 0.5007, 0.75, 0.375, 0.75, 0.375, 0.0, 0.5007, 0.0, 0.5007, 0.25, 0.375, 0.25, 0.125, 0.5, 0.375, 0.5, 0.375, 0.75, 0.125, 0.75, 0.375, 0.25, 0.5007, 0.25, 0.5007, 0.5, 0.375, 0.5, 0.7507, 0.6257, 0.7507, 0.6243, 0.875, 0.5, 0.875, 0.75, 0.7507, 0.6243, 0.7493, 0.6243, 0.625, 0.5, 0.875, 0.5, 0.7493, 0.6243, 0.7493, 0.6257, 0.5007, 0.75, 0.5007, 0.5, 0.7493, 0.6257, 0.7507, 0.6257, 0.875, 0.75, 0.625, 0.75, 0.375, 0.75, 0.5007, 0.75, 0.5007, 1.0, 0.375, 1.0])
me_cube_002.update()
me_cube_003 = bpy.data.meshes.new('Cube.003')
me_cube_003.from_pydata([(-1.0, -1.0, -1.0), (-1.0, 1.0, -1.0), (1.0, -1.0, -1.0), (1.0, 1.0, -1.0), (-0.005328, -0.005328, 1.0), (-1.0, -1.0, 0.005328), (-0.005328, 0.005328, 1.0), (-1.0, 1.0, 0.005328), (0.005328, -0.005328, 1.0), (1.0, -1.0, 0.005328), (0.005328, 0.005328, 1.0), (1.0, 1.0, 0.005328)], [], [(10, 6, 4, 8), (3, 11, 9, 2), (0, 5, 7, 1), (1, 3, 2, 0), (1, 7, 11, 3), (4, 6, 7, 5), (6, 10, 11, 7), (10, 8, 9, 11), (8, 4, 5, 9), (2, 9, 5, 0)])
_uv = me_cube_003.uv_layers.new(name='UVMap')
_uv.uv.foreach_set('vector', [0.7493, 0.6243, 0.7507, 0.6243, 0.7507, 0.6257, 0.7493, 0.6257, 0.375, 0.5, 0.5007, 0.5, 0.5007, 0.75, 0.375, 0.75, 0.375, 0.0, 0.5007, 0.0, 0.5007, 0.25, 0.375, 0.25, 0.125, 0.5, 0.375, 0.5, 0.375, 0.75, 0.125, 0.75, 0.375, 0.25, 0.5007, 0.25, 0.5007, 0.5, 0.375, 0.5, 0.7507, 0.6257, 0.7507, 0.6243, 0.875, 0.5, 0.875, 0.75, 0.7507, 0.6243, 0.7493, 0.6243, 0.625, 0.5, 0.875, 0.5, 0.7493, 0.6243, 0.7493, 0.6257, 0.5007, 0.75, 0.5007, 0.5, 0.7493, 0.6257, 0.7507, 0.6257, 0.875, 0.75, 0.625, 0.75, 0.375, 0.75, 0.5007, 0.75, 0.5007, 1.0, 0.375, 1.0])
me_cube_003.update()
me_cube_004 = bpy.data.meshes.new('Cube.004')
me_cube_004.from_pydata([(-1.0, -1.0, -1.0), (-0.7731, -0.7998, 1.0), (-0.7486, 1.0, -1.0), (-0.572, 0.7998, 1.0), (1.0, -1.0, -1.0), (0.7731, -0.7998, 1.0), (0.7486, 1.0, -1.0), (0.572, 0.7998, 1.0), (-1.0, -1.0, 1.0), (-0.7486, 1.0, 1.0), (0.7486, 1.0, 1.0), (1.0, -1.0, 1.0), (-0.6078, -0.654, 1.801), (-0.4434, 0.654, 1.801), (0.4434, 0.654, 1.801), (0.6078, -0.654, 1.801), (-0.7731, -0.7998, 1.801), (-0.572, 0.7998, 1.801), (0.572, 0.7998, 1.801), (0.7731, -0.7998, 1.801), (-0.6078, -0.654, 1.483), (-0.4434, 0.654, 1.483), (0.4434, 0.654, 1.483), (0.6078, -0.654, 1.483)], [], [(0, 8, 9, 2), (2, 9, 10, 6), (6, 10, 11, 4), (4, 11, 8, 0), (2, 6, 4, 0), (1, 5, 19, 16), (1, 3, 9, 8), (3, 7, 10, 9), (7, 5, 11, 10), (5, 1, 8, 11), (15, 14, 22, 23), (7, 3, 17, 18), (5, 7, 18, 19), (3, 1, 16, 17), (12, 13, 17, 16), (13, 14, 18, 17), (14, 15, 19, 18), (15, 12, 16, 19), (22, 21, 20, 23), (13, 12, 20, 21), (12, 15, 23, 20), (14, 13, 21, 22)])
_uv = me_cube_004.uv_layers.new(name='UVMap')
_uv.uv.foreach_set('vector', [0.375, 0.0, 0.625, 0.0, 0.625, 0.25, 0.375, 0.25, 0.375, 0.25, 0.625, 0.25, 0.625, 0.5, 0.375, 0.5, 0.375, 0.5, 0.625, 0.5, 0.625, 0.75, 0.375, 0.75, 0.375, 0.75, 0.625, 0.75, 0.625, 1.0, 0.375, 1.0, 0.125, 0.5, 0.375, 0.5, 0.375, 0.75, 0.125, 0.75, 0.8485, 0.725, 0.6515, 0.725, 0.6515, 0.725, 0.8485, 0.725, 0.8485, 0.725, 0.8434, 0.525, 0.875, 0.5, 0.875, 0.75, 0.8434, 0.525, 0.6566, 0.525, 0.625, 0.5, 0.875, 0.5, 0.6566, 0.525, 0.6515, 0.725, 0.625, 0.75, 0.625, 0.5, 0.6515, 0.725, 0.8485, 0.725, 0.875, 0.75, 0.625, 0.75, 0.6715, 0.7068, 0.6788, 0.5432, 0.6788, 0.5432, 0.6715, 0.7068, 0.6566, 0.525, 0.8434, 0.525, 0.8434, 0.525, 0.6566, 0.525, 0.6515, 0.725, 0.6566, 0.525, 0.6566, 0.525, 0.6515, 0.725, 0.8434, 0.525, 0.8485, 0.725, 0.8485, 0.725, 0.8434, 0.525, 0.8285, 0.7068, 0.8212, 0.5432, 0.8434, 0.525, 0.8485, 0.725, 0.8212, 0.5432, 0.6788, 0.5432, 0.6566, 0.525, 0.8434, 0.525, 0.6788, 0.5432, 0.6715, 0.7068, 0.6515, 0.725, 0.6566, 0.525, 0.6715, 0.7068, 0.8285, 0.7068, 0.8485, 0.725, 0.6515, 0.725, 0.6788, 0.5432, 0.8212, 0.5432, 0.8285, 0.7068, 0.6715, 0.7068, 0.8212, 0.5432, 0.8285, 0.7068, 0.8285, 0.7068, 0.8212, 0.5432, 0.8285, 0.7068, 0.6715, 0.7068, 0.6715, 0.7068, 0.8285, 0.7068, 0.6788, 0.5432, 0.8212, 0.5432, 0.8212, 0.5432, 0.6788, 0.5432])
me_cube_004.update()
me_cube_005 = bpy.data.meshes.new('Cube.005')
me_cube_005.from_pydata([(-1.096, -1.088, -1.044), (-1.096, -1.088, 1.044), (-2.31, 1.0, -1.635), (-2.31, 1.0, 1.635), (0.999, -1.877, -1.438), (0.999, -1.877, 1.438), (0.961, 1.0, -2.776), (0.961, 1.0, 2.776)], [], [(0, 1, 3, 2), (2, 3, 7, 6), (6, 7, 5, 4), (4, 5, 1, 0), (2, 6, 4, 0), (7, 3, 1, 5)])
_uv = me_cube_005.uv_layers.new(name='UVMap')
_uv.uv.foreach_set('vector', [0.375, 0.0, 0.625, 0.0, 0.625, 0.25, 0.375, 0.25, 0.375, 0.25, 0.625, 0.25, 0.625, 0.5, 0.375, 0.5, 0.375, 0.5, 0.625, 0.5, 0.625, 0.75, 0.375, 0.75, 0.375, 0.75, 0.625, 0.75, 0.625, 1.0, 0.375, 1.0, 0.125, 0.5, 0.375, 0.5, 0.375, 0.75, 0.125, 0.75, 0.625, 0.5, 0.875, 0.5, 0.875, 0.75, 0.625, 0.75])
me_cube_005.update()
me_cylinder = bpy.data.meshes.new('Cylinder')
me_cylinder.from_pydata([(0.0, 1.0, -1.0), (5.264e-11, 0.9991, 1.007), (0.1951, 0.9808, -1.0), (0.1949, 0.9799, 1.007), (0.3827, 0.9239, -1.0), (0.3823, 0.9231, 1.007), (0.5556, 0.8315, -1.0), (0.5551, 0.8307, 1.007), (0.7071, 0.7071, -1.0), (0.7065, 0.7065, 1.007), (0.8315, 0.5556, -1.0), (0.8307, 0.5551, 1.007), (0.9239, 0.3827, -1.0), (0.9231, 0.3823, 1.007), (0.9808, 0.1951, -1.0), (0.9799, 0.1949, 1.007), (1.0, 0.0, -1.0), (0.9991, 3.159e-10, 1.007), (0.9808, -0.1951, -1.0), (0.9799, -0.1949, 1.007), (0.9239, -0.3827, -1.0), (0.9231, -0.3823, 1.007), (0.8315, -0.5556, -1.0), (0.8307, -0.5551, 1.007), (0.7071, -0.7071, -1.0), (0.7065, -0.7065, 1.007), (0.5556, -0.8315, -1.0), (0.5551, -0.8307, 1.007), (0.3827, -0.9239, -1.0), (0.3823, -0.9231, 1.007), (0.1951, -0.9808, -1.0), (0.1949, -0.9799, 1.007), (0.0, -1.0, -1.0), (5.264e-11, -0.9991, 1.007), (-0.1951, -0.9808, -1.0), (-0.1949, -0.9799, 1.007), (-0.3827, -0.9239, -1.0), (-0.3823, -0.9231, 1.007), (-0.5556, -0.8315, -1.0), (-0.5551, -0.8307, 1.007), (-0.7071, -0.7071, -1.0), (-0.7065, -0.7065, 1.007), (-0.8315, -0.5556, -1.0), (-0.8307, -0.5551, 1.007), (-0.9239, -0.3827, -1.0), (-0.9231, -0.3823, 1.007), (-0.9808, -0.1951, -1.0), (-0.9799, -0.1949, 1.007), (-1.0, 0.0, -1.0), (-0.9991, 3.159e-10, 1.007), (-0.9808, 0.1951, -1.0), (-0.9799, 0.1949, 1.007), (-0.9239, 0.3827, -1.0), (-0.9231, 0.3823, 1.007), (-0.8315, 0.5556, -1.0), (-0.8307, 0.5551, 1.007), (-0.7071, 0.7071, -1.0), (-0.7065, 0.7065, 1.007), (-0.5556, 0.8315, -1.0), (-0.5551, 0.8307, 1.007), (-0.3827, 0.9239, -1.0), (-0.3823, 0.9231, 1.007), (-0.1951, 0.9808, -1.0), (-0.1949, 0.9799, 1.007), (0.1249, 0.6279, 9.087), (1.203e-07, 0.6402, 9.087), (0.245, 0.5914, 9.087), (0.3557, 0.5323, 9.087), (0.4527, 0.4527, 9.087), (0.5323, 0.3557, 9.087), (0.5914, 0.245, 9.087), (0.6279, 0.1249, 9.087), (0.6402, 1.287e-07, 9.087), (0.6279, -0.1249, 9.087), (0.5914, -0.245, 9.087), (0.5323, -0.3557, 9.087), (0.4527, -0.4527, 9.087), (0.3557, -0.5323, 9.087), (0.245, -0.5914, 9.087), (0.1249, -0.6279, 9.087), (1.203e-07, -0.6402, 9.087), (-0.1249, -0.6279, 9.087), (-0.245, -0.5914, 9.087), (-0.3557, -0.5323, 9.087), (-0.4527, -0.4527, 9.087), (-0.5323, -0.3557, 9.087), (-0.5914, -0.245, 9.087), (-0.6279, -0.1249, 9.087), (-0.6402, 1.287e-07, 9.087), (-0.6279, 0.1249, 9.087), (-0.5914, 0.245, 9.087), (-0.5323, 0.3557, 9.087), (-0.4527, 0.4527, 9.087), (-0.3557, 0.5323, 9.087), (-0.245, 0.5914, 9.087), (-0.1249, 0.6279, 9.087), (0.1249, 0.6279, 8.136), (-3.671e-07, 0.6402, 8.136), (0.245, 0.5914, 8.136), (0.3557, 0.5323, 8.136), (0.4527, 0.4527, 8.136), (0.5323, 0.3557, 8.136), (0.5914, 0.245, 8.136), (0.6279, 0.1249, 8.136), (0.6402, 1.287e-07, 8.136), (0.6279, -0.1249, 8.136), (0.5914, -0.245, 8.136), (0.5323, -0.3557, 8.136), (0.4527, -0.4527, 8.136), (0.3557, -0.5323, 8.136), (0.245, -0.5914, 8.136), (0.1249, -0.6279, 8.136), (-3.671e-07, -0.6402, 8.136), (-0.1249, -0.6279, 8.136), (-0.245, -0.5914, 8.136), (-0.3557, -0.5323, 8.136), (-0.4527, -0.4527, 8.136), (-0.5323, -0.3557, 8.136), (-0.5914, -0.245, 8.136), (-0.6279, -0.1249, 8.136), (-0.6402, 1.287e-07, 8.136), (-0.6279, 0.1249, 8.136), (-0.5914, 0.245, 8.136), (-0.5323, 0.3557, 8.136), (-0.4527, 0.4527, 8.136), (-0.3557, 0.5323, 8.136), (-0.245, 0.5914, 8.136), (-0.1249, 0.6279, 8.136)], [], [(0, 1, 3, 2), (2, 3, 5, 4), (4, 5, 7, 6), (6, 7, 9, 8), (8, 9, 11, 10), (10, 11, 13, 12), (12, 13, 15, 14), (14, 15, 17, 16), (16, 17, 19, 18), (18, 19, 21, 20), (20, 21, 23, 22), (22, 23, 25, 24), (24, 25, 27, 26), (26, 27, 29, 28), (28, 29, 31, 30), (30, 31, 33, 32), (32, 33, 35, 34), (34, 35, 37, 36), (36, 37, 39, 38), (38, 39, 41, 40), (40, 41, 43, 42), (42, 43, 45, 44), (44, 45, 47, 46), (46, 47, 49, 48), (48, 49, 51, 50), (50, 51, 53, 52), (52, 53, 55, 54), (54, 55, 57, 56), (56, 57, 59, 58), (58, 59, 61, 60), (33, 31, 79, 80), (60, 61, 63, 62), (62, 63, 1, 0), (0, 2, 4, 6, 8, 10, 12, 14, 16, 18, 20, 22, 24, 26, 28, 30, 32, 34, 36, 38, 40, 42, 44, 46, 48, 50, 52, 54, 56, 58, 60, 62), (76, 75, 107, 108), (51, 49, 88, 89), (7, 5, 66, 67), (25, 23, 75, 76), (43, 41, 84, 85), (61, 59, 93, 94), (17, 15, 71, 72), (35, 33, 80, 81), (53, 51, 89, 90), (9, 7, 67, 68), (27, 25, 76, 77), (45, 43, 85, 86), (63, 61, 94, 95), (19, 17, 72, 73), (37, 35, 81, 82), (55, 53, 90, 91), (11, 9, 68, 69), (29, 27, 77, 78), (3, 1, 65, 64), (47, 45, 86, 87), (1, 63, 95, 65), (21, 19, 73, 74), (39, 37, 82, 83), (57, 55, 91, 92), (13, 11, 69, 70), (31, 29, 78, 79), (49, 47, 87, 88), (5, 3, 64, 66), (23, 21, 74, 75), (41, 39, 83, 84), (59, 57, 92, 93), (15, 13, 70, 71), (96, 97, 127, 126, 125, 124, 123, 122, 121, 120, 119, 118, 117, 116, 115, 114, 113, 112, 111, 110, 109, 108, 107, 106, 105, 104, 103, 102, 101, 100, 99, 98), (90, 89, 121, 122), (77, 76, 108, 109), (91, 90, 122, 123), (78, 77, 109, 110), (64, 65, 97, 96), (92, 91, 123, 124), (79, 78, 110, 111), (66, 64, 96, 98), (93, 92, 124, 125), (80, 79, 111, 112), (67, 66, 98, 99), (94, 93, 125, 126), (81, 80, 112, 113), (68, 67, 99, 100), (95, 94, 126, 127), (82, 81, 113, 114), (69, 68, 100, 101), (65, 95, 127, 97), (83, 82, 114, 115), (70, 69, 101, 102), (84, 83, 115, 116), (71, 70, 102, 103), (85, 84, 116, 117), (72, 71, 103, 104), (86, 85, 117, 118), (73, 72, 104, 105), (87, 86, 118, 119), (74, 73, 105, 106), (88, 87, 119, 120), (75, 74, 106, 107), (89, 88, 120, 121)])
_uv = me_cylinder.uv_layers.new(name='UVMap')
_uv.uv.foreach_set('vector', [1.0, 0.5, 1.0, 1.0, 0.9688, 1.0, 0.9688, 0.5, 0.9688, 0.5, 0.9688, 1.0, 0.9375, 1.0, 0.9375, 0.5, 0.9375, 0.5, 0.9375, 1.0, 0.9062, 1.0, 0.9062, 0.5, 0.9062, 0.5, 0.9062, 1.0, 0.875, 1.0, 0.875, 0.5, 0.875, 0.5, 0.875, 1.0, 0.8438, 1.0, 0.8438, 0.5, 0.8438, 0.5, 0.8438, 1.0, 0.8125, 1.0, 0.8125, 0.5, 0.8125, 0.5, 0.8125, 1.0, 0.7812, 1.0, 0.7812, 0.5, 0.7812, 0.5, 0.7812, 1.0, 0.75, 1.0, 0.75, 0.5, 0.75, 0.5, 0.75, 1.0, 0.7188, 1.0, 0.7188, 0.5, 0.7188, 0.5, 0.7188, 1.0, 0.6875, 1.0, 0.6875, 0.5, 0.6875, 0.5, 0.6875, 1.0, 0.6562, 1.0, 0.6562, 0.5, 0.6562, 0.5, 0.6562, 1.0, 0.625, 1.0, 0.625, 0.5, 0.625, 0.5, 0.625, 1.0, 0.5938, 1.0, 0.5938, 0.5, 0.5938, 0.5, 0.5938, 1.0, 0.5625, 1.0, 0.5625, 0.5, 0.5625, 0.5, 0.5625, 1.0, 0.5312, 1.0, 0.5312, 0.5, 0.5312, 0.5, 0.5312, 1.0, 0.5, 1.0, 0.5, 0.5, 0.5, 0.5, 0.5, 1.0, 0.4688, 1.0, 0.4688, 0.5, 0.4688, 0.5, 0.4688, 1.0, 0.4375, 1.0, 0.4375, 0.5, 0.4375, 0.5, 0.4375, 1.0, 0.4062, 1.0, 0.4062, 0.5, 0.4062, 0.5, 0.4062, 1.0, 0.375, 1.0, 0.375, 0.5, 0.375, 0.5, 0.375, 1.0, 0.3438, 1.0, 0.3438, 0.5, 0.3438, 0.5, 0.3438, 1.0, 0.3125, 1.0, 0.3125, 0.5, 0.3125, 0.5, 0.3125, 1.0, 0.2812, 1.0, 0.2812, 0.5, 0.2812, 0.5, 0.2812, 1.0, 0.25, 1.0, 0.25, 0.5, 0.25, 0.5, 0.25, 1.0, 0.2188, 1.0, 0.2188, 0.5, 0.2188, 0.5, 0.2188, 1.0, 0.1875, 1.0, 0.1875, 0.5, 0.1875, 0.5, 0.1875, 1.0, 0.1562, 1.0, 0.1562, 0.5, 0.1562, 0.5, 0.1562, 1.0, 0.125, 1.0, 0.125, 0.5, 0.125, 0.5, 0.125, 1.0, 0.09375, 1.0, 0.09375, 0.5, 0.09375, 0.5, 0.09375, 1.0, 0.0625, 1.0, 0.0625, 0.5, 0.5, 1.0, 0.5312, 1.0, 0.5312, 1.0, 0.5, 1.0, 0.0625, 0.5, 0.0625, 1.0, 0.03125, 1.0, 0.03125, 0.5, 0.03125, 0.5, 0.03125, 1.0, 0.0, 1.0, 0.0, 0.5, 0.75, 0.49, 0.7968, 0.4854, 0.8418, 0.4717, 0.8833, 0.4496, 0.9197, 0.4197, 0.9496, 0.3833, 0.9717, 0.3418, 0.9854, 0.2968, 0.99, 0.25, 0.9854, 0.2032, 0.9717, 0.1582, 0.9496, 0.1167, 0.9197, 0.08029, 0.8833, 0.05045, 0.8418, 0.02827, 0.7968, 0.01461, 0.75, 0.01, 0.7032, 0.01461, 0.6582, 0.02827, 0.6167, 0.05045, 0.5803, 0.08029, 0.5504, 0.1167, 0.5283, 0.1582, 0.5146, 0.2032, 0.51, 0.25, 0.5146, 0.2968, 0.5283, 0.3418, 0.5504, 0.3833, 0.5803, 0.4197, 0.6167, 0.4496, 0.6582, 0.4717, 0.7032, 0.4854, 0.625, 1.0, 0.6562, 1.0, 0.6562, 1.0, 0.625, 1.0, 0.2188, 1.0, 0.25, 1.0, 0.25, 1.0, 0.2188, 1.0, 0.9062, 1.0, 0.9375, 1.0, 0.9375, 1.0, 0.9062, 1.0, 0.625, 1.0, 0.6562, 1.0, 0.6562, 1.0, 0.625, 1.0, 0.3438, 1.0, 0.375, 1.0, 0.375, 1.0, 0.3438, 1.0, 0.0625, 1.0, 0.09375, 1.0, 0.09375, 1.0, 0.0625, 1.0, 0.75, 1.0, 0.7812, 1.0, 0.7812, 1.0, 0.75, 1.0, 0.4688, 1.0, 0.5, 1.0, 0.5, 1.0, 0.4688, 1.0, 0.1875, 1.0, 0.2188, 1.0, 0.2188, 1.0, 0.1875, 1.0, 0.875, 1.0, 0.9062, 1.0, 0.9062, 1.0, 0.875, 1.0, 0.5938, 1.0, 0.625, 1.0, 0.625, 1.0, 0.5938, 1.0, 0.3125, 1.0, 0.3438, 1.0, 0.3438, 1.0, 0.3125, 1.0, 0.03125, 1.0, 0.0625, 1.0, 0.0625, 1.0, 0.03125, 1.0, 0.7188, 1.0, 0.75, 1.0, 0.75, 1.0, 0.7188, 1.0, 0.4375, 1.0, 0.4688, 1.0, 0.4688, 1.0, 0.4375, 1.0, 0.1562, 1.0, 0.1875, 1.0, 0.1875, 1.0, 0.1562, 1.0, 0.8438, 1.0, 0.875, 1.0, 0.875, 1.0, 0.8438, 1.0, 0.5625, 1.0, 0.5938, 1.0, 0.5938, 1.0, 0.5625, 1.0, 0.9688, 1.0, 1.0, 1.0, 1.0, 1.0, 0.9688, 1.0, 0.2812, 1.0, 0.3125, 1.0, 0.3125, 1.0, 0.2812, 1.0, 0.0, 1.0, 0.03125, 1.0, 0.03125, 1.0, 0.0, 1.0, 0.6875, 1.0, 0.7188, 1.0, 0.7188, 1.0, 0.6875, 1.0, 0.4062, 1.0, 0.4375, 1.0, 0.4375, 1.0, 0.4062, 1.0, 0.125, 1.0, 0.1562, 1.0, 0.1562, 1.0, 0.125, 1.0, 0.8125, 1.0, 0.8438, 1.0, 0.8438, 1.0, 0.8125, 1.0, 0.5312, 1.0, 0.5625, 1.0, 0.5625, 1.0, 0.5312, 1.0, 0.25, 1.0, 0.2812, 1.0, 0.2812, 1.0, 0.25, 1.0, 0.9375, 1.0, 0.9688, 1.0, 0.9688, 1.0, 0.9375, 1.0, 0.6562, 1.0, 0.6875, 1.0, 0.6875, 1.0, 0.6562, 1.0, 0.375, 1.0, 0.4062, 1.0, 0.4062, 1.0, 0.375, 1.0, 0.09375, 1.0, 0.125, 1.0, 0.125, 1.0, 0.09375, 1.0, 0.7812, 1.0, 0.8125, 1.0, 0.8125, 1.0, 0.7812, 1.0, 0.2968, 0.4854, 0.25, 0.49, 0.2032, 0.4854, 0.1582, 0.4717, 0.1167, 0.4496, 0.08029, 0.4197, 0.05045, 0.3833, 0.02827, 0.3418, 0.01461, 0.2968, 0.01, 0.25, 0.01461, 0.2032, 0.02827, 0.1582, 0.05045, 0.1167, 0.08029, 0.08029, 0.1167, 0.05045, 0.1582, 0.02827, 0.2032, 0.01461, 0.25, 0.01, 0.2968, 0.01461, 0.3418, 0.02827, 0.3833, 0.05045, 0.4197, 0.08029, 0.4496, 0.1167, 0.4717, 0.1582, 0.4854, 0.2032, 0.49, 0.25, 0.4854, 0.2968, 0.4717, 0.3418, 0.4496, 0.3833, 0.4197, 0.4197, 0.3833, 0.4496, 0.3418, 0.4717, 0.1875, 1.0, 0.2188, 1.0, 0.2188, 1.0, 0.1875, 1.0, 0.5938, 1.0, 0.625, 1.0, 0.625, 1.0, 0.5938, 1.0, 0.1562, 1.0, 0.1875, 1.0, 0.1875, 1.0, 0.1562, 1.0, 0.5625, 1.0, 0.5938, 1.0, 0.5938, 1.0, 0.5625, 1.0, 0.9688, 1.0, 1.0, 1.0, 1.0, 1.0, 0.9688, 1.0, 0.125, 1.0, 0.1562, 1.0, 0.1562, 1.0, 0.125, 1.0, 0.5312, 1.0, 0.5625, 1.0, 0.5625, 1.0, 0.5312, 1.0, 0.9375, 1.0, 0.9688, 1.0, 0.9688, 1.0, 0.9375, 1.0, 0.09375, 1.0, 0.125, 1.0, 0.125, 1.0, 0.09375, 1.0, 0.5, 1.0, 0.5312, 1.0, 0.5312, 1.0, 0.5, 1.0, 0.9062, 1.0, 0.9375, 1.0, 0.9375, 1.0, 0.9062, 1.0, 0.0625, 1.0, 0.09375, 1.0, 0.09375, 1.0, 0.0625, 1.0, 0.4688, 1.0, 0.5, 1.0, 0.5, 1.0, 0.4688, 1.0, 0.875, 1.0, 0.9062, 1.0, 0.9062, 1.0, 0.875, 1.0, 0.03125, 1.0, 0.0625, 1.0, 0.0625, 1.0, 0.03125, 1.0, 0.4375, 1.0, 0.4688, 1.0, 0.4688, 1.0, 0.4375, 1.0, 0.8438, 1.0, 0.875, 1.0, 0.875, 1.0, 0.8438, 1.0, 0.0, 1.0, 0.03125, 1.0, 0.03125, 1.0, 0.0, 1.0, 0.4062, 1.0, 0.4375, 1.0, 0.4375, 1.0, 0.4062, 1.0, 0.8125, 1.0, 0.8438, 1.0, 0.8438, 1.0, 0.8125, 1.0, 0.375, 1.0, 0.4062, 1.0, 0.4062, 1.0, 0.375, 1.0, 0.7812, 1.0, 0.8125, 1.0, 0.8125, 1.0, 0.7812, 1.0, 0.3438, 1.0, 0.375, 1.0, 0.375, 1.0, 0.3438, 1.0, 0.75, 1.0, 0.7812, 1.0, 0.7812, 1.0, 0.75, 1.0, 0.3125, 1.0, 0.3438, 1.0, 0.3438, 1.0, 0.3125, 1.0, 0.7188, 1.0, 0.75, 1.0, 0.75, 1.0, 0.7188, 1.0, 0.2812, 1.0, 0.3125, 1.0, 0.3125, 1.0, 0.2812, 1.0, 0.6875, 1.0, 0.7188, 1.0, 0.7188, 1.0, 0.6875, 1.0, 0.25, 1.0, 0.2812, 1.0, 0.2812, 1.0, 0.25, 1.0, 0.6562, 1.0, 0.6875, 1.0, 0.6875, 1.0, 0.6562, 1.0, 0.2188, 1.0, 0.25, 1.0, 0.25, 1.0, 0.2188, 1.0])
me_cylinder.update()
me_cylinder_001 = bpy.data.meshes.new('Cylinder.001')
me_cylinder_001.from_pydata([(0.0, 1.0, -1.0), (5.264e-11, 0.9991, 1.007), (0.1951, 0.9808, -1.0), (0.1949, 0.9799, 1.007), (0.3827, 0.9239, -1.0), (0.3823, 0.9231, 1.007), (0.5556, 0.8315, -1.0), (0.5551, 0.8307, 1.007), (0.7071, 0.7071, -1.0), (0.7065, 0.7065, 1.007), (0.8315, 0.5556, -1.0), (0.8307, 0.5551, 1.007), (0.9239, 0.3827, -1.0), (0.9231, 0.3823, 1.007), (0.9808, 0.1951, -1.0), (0.9799, 0.1949, 1.007), (1.0, 0.0, -1.0), (0.9991, 3.159e-10, 1.007), (0.9808, -0.1951, -1.0), (0.9799, -0.1949, 1.007), (0.9239, -0.3827, -1.0), (0.9231, -0.3823, 1.007), (0.8315, -0.5556, -1.0), (0.8307, -0.5551, 1.007), (0.7071, -0.7071, -1.0), (0.7065, -0.7065, 1.007), (0.5556, -0.8315, -1.0), (0.5551, -0.8307, 1.007), (0.3827, -0.9239, -1.0), (0.3823, -0.9231, 1.007), (0.1951, -0.9808, -1.0), (0.1949, -0.9799, 1.007), (0.0, -1.0, -1.0), (5.264e-11, -0.9991, 1.007), (-0.1951, -0.9808, -1.0), (-0.1949, -0.9799, 1.007), (-0.3827, -0.9239, -1.0), (-0.3823, -0.9231, 1.007), (-0.5556, -0.8315, -1.0), (-0.5551, -0.8307, 1.007), (-0.7071, -0.7071, -1.0), (-0.7065, -0.7065, 1.007), (-0.8315, -0.5556, -1.0), (-0.8307, -0.5551, 1.007), (-0.9239, -0.3827, -1.0), (-0.9231, -0.3823, 1.007), (-0.9808, -0.1951, -1.0), (-0.9799, -0.1949, 1.007), (-1.0, 0.0, -1.0), (-0.9991, 3.159e-10, 1.007), (-0.9808, 0.1951, -1.0), (-0.9799, 0.1949, 1.007), (-0.9239, 0.3827, -1.0), (-0.9231, 0.3823, 1.007), (-0.8315, 0.5556, -1.0), (-0.8307, 0.5551, 1.007), (-0.7071, 0.7071, -1.0), (-0.7065, 0.7065, 1.007), (-0.5556, 0.8315, -1.0), (-0.5551, 0.8307, 1.007), (-0.3827, 0.9239, -1.0), (-0.3823, 0.9231, 1.007), (-0.1951, 0.9808, -1.0), (-0.1949, 0.9799, 1.007), (0.1249, 0.6279, 9.087), (1.203e-07, 0.6402, 9.087), (0.245, 0.5914, 9.087), (0.3557, 0.5323, 9.087), (0.4527, 0.4527, 9.087), (0.5323, 0.3557, 9.087), (0.5914, 0.245, 9.087), (0.6279, 0.1249, 9.087), (0.6402, 1.287e-07, 9.087), (0.6279, -0.1249, 9.087), (0.5914, -0.245, 9.087), (0.5323, -0.3557, 9.087), (0.4527, -0.4527, 9.087), (0.3557, -0.5323, 9.087), (0.245, -0.5914, 9.087), (0.1249, -0.6279, 9.087), (1.203e-07, -0.6402, 9.087), (-0.1249, -0.6279, 9.087), (-0.245, -0.5914, 9.087), (-0.3557, -0.5323, 9.087), (-0.4527, -0.4527, 9.087), (-0.5323, -0.3557, 9.087), (-0.5914, -0.245, 9.087), (-0.6279, -0.1249, 9.087), (-0.6402, 1.287e-07, 9.087), (-0.6279, 0.1249, 9.087), (-0.5914, 0.245, 9.087), (-0.5323, 0.3557, 9.087), (-0.4527, 0.4527, 9.087), (-0.3557, 0.5323, 9.087), (-0.245, 0.5914, 9.087), (-0.1249, 0.6279, 9.087), (0.1249, 0.6279, 8.128), (-3.714e-07, 0.6402, 8.128), (0.245, 0.5914, 8.128), (0.3557, 0.5323, 8.128), (0.4527, 0.4527, 8.128), (0.5323, 0.3557, 8.128), (0.5914, 0.245, 8.128), (0.6279, 0.1249, 8.128), (0.6402, 1.287e-07, 8.128), (0.6279, -0.1249, 8.128), (0.5914, -0.245, 8.128), (0.5323, -0.3557, 8.128), (0.4527, -0.4527, 8.128), (0.3557, -0.5323, 8.128), (0.245, -0.5914, 8.128), (0.1249, -0.6279, 8.128), (-3.714e-07, -0.6402, 8.128), (-0.1249, -0.6279, 8.128), (-0.245, -0.5914, 8.128), (-0.3557, -0.5323, 8.128), (-0.4527, -0.4527, 8.128), (-0.5323, -0.3557, 8.128), (-0.5914, -0.245, 8.128), (-0.6279, -0.1249, 8.128), (-0.6402, 1.287e-07, 8.128), (-0.6279, 0.1249, 8.128), (-0.5914, 0.245, 8.128), (-0.5323, 0.3557, 8.128), (-0.4527, 0.4527, 8.128), (-0.3557, 0.5323, 8.128), (-0.245, 0.5914, 8.128), (-0.1249, 0.6279, 8.128)], [], [(0, 1, 3, 2), (2, 3, 5, 4), (4, 5, 7, 6), (6, 7, 9, 8), (8, 9, 11, 10), (10, 11, 13, 12), (12, 13, 15, 14), (14, 15, 17, 16), (16, 17, 19, 18), (18, 19, 21, 20), (20, 21, 23, 22), (22, 23, 25, 24), (24, 25, 27, 26), (26, 27, 29, 28), (28, 29, 31, 30), (30, 31, 33, 32), (32, 33, 35, 34), (34, 35, 37, 36), (36, 37, 39, 38), (38, 39, 41, 40), (40, 41, 43, 42), (42, 43, 45, 44), (44, 45, 47, 46), (46, 47, 49, 48), (48, 49, 51, 50), (50, 51, 53, 52), (52, 53, 55, 54), (54, 55, 57, 56), (56, 57, 59, 58), (58, 59, 61, 60), (33, 31, 79, 80), (60, 61, 63, 62), (62, 63, 1, 0), (0, 2, 4, 6, 8, 10, 12, 14, 16, 18, 20, 22, 24, 26, 28, 30, 32, 34, 36, 38, 40, 42, 44, 46, 48, 50, 52, 54, 56, 58, 60, 62), (90, 89, 121, 122), (51, 49, 88, 89), (7, 5, 66, 67), (25, 23, 75, 76), (43, 41, 84, 85), (61, 59, 93, 94), (17, 15, 71, 72), (35, 33, 80, 81), (53, 51, 89, 90), (9, 7, 67, 68), (27, 25, 76, 77), (45, 43, 85, 86), (63, 61, 94, 95), (19, 17, 72, 73), (37, 35, 81, 82), (55, 53, 90, 91), (11, 9, 68, 69), (29, 27, 77, 78), (3, 1, 65, 64), (47, 45, 86, 87), (1, 63, 95, 65), (21, 19, 73, 74), (39, 37, 82, 83), (57, 55, 91, 92), (13, 11, 69, 70), (31, 29, 78, 79), (49, 47, 87, 88), (5, 3, 64, 66), (23, 21, 74, 75), (41, 39, 83, 84), (59, 57, 92, 93), (15, 13, 70, 71), (96, 97, 127, 126, 125, 124, 123, 122, 121, 120, 119, 118, 117, 116, 115, 114, 113, 112, 111, 110, 109, 108, 107, 106, 105, 104, 103, 102, 101, 100, 99, 98), (77, 76, 108, 109), (91, 90, 122, 123), (78, 77, 109, 110), (64, 65, 97, 96), (92, 91, 123, 124), (79, 78, 110, 111), (66, 64, 96, 98), (93, 92, 124, 125), (80, 79, 111, 112), (67, 66, 98, 99), (94, 93, 125, 126), (81, 80, 112, 113), (68, 67, 99, 100), (95, 94, 126, 127), (82, 81, 113, 114), (69, 68, 100, 101), (65, 95, 127, 97), (83, 82, 114, 115), (70, 69, 101, 102), (84, 83, 115, 116), (71, 70, 102, 103), (85, 84, 116, 117), (72, 71, 103, 104), (86, 85, 117, 118), (73, 72, 104, 105), (87, 86, 118, 119), (74, 73, 105, 106), (88, 87, 119, 120), (75, 74, 106, 107), (89, 88, 120, 121), (76, 75, 107, 108)])
_uv = me_cylinder_001.uv_layers.new(name='UVMap')
_uv.uv.foreach_set('vector', [1.0, 0.5, 1.0, 1.0, 0.9688, 1.0, 0.9688, 0.5, 0.9688, 0.5, 0.9688, 1.0, 0.9375, 1.0, 0.9375, 0.5, 0.9375, 0.5, 0.9375, 1.0, 0.9062, 1.0, 0.9062, 0.5, 0.9062, 0.5, 0.9062, 1.0, 0.875, 1.0, 0.875, 0.5, 0.875, 0.5, 0.875, 1.0, 0.8438, 1.0, 0.8438, 0.5, 0.8438, 0.5, 0.8438, 1.0, 0.8125, 1.0, 0.8125, 0.5, 0.8125, 0.5, 0.8125, 1.0, 0.7812, 1.0, 0.7812, 0.5, 0.7812, 0.5, 0.7812, 1.0, 0.75, 1.0, 0.75, 0.5, 0.75, 0.5, 0.75, 1.0, 0.7188, 1.0, 0.7188, 0.5, 0.7188, 0.5, 0.7188, 1.0, 0.6875, 1.0, 0.6875, 0.5, 0.6875, 0.5, 0.6875, 1.0, 0.6562, 1.0, 0.6562, 0.5, 0.6562, 0.5, 0.6562, 1.0, 0.625, 1.0, 0.625, 0.5, 0.625, 0.5, 0.625, 1.0, 0.5938, 1.0, 0.5938, 0.5, 0.5938, 0.5, 0.5938, 1.0, 0.5625, 1.0, 0.5625, 0.5, 0.5625, 0.5, 0.5625, 1.0, 0.5312, 1.0, 0.5312, 0.5, 0.5312, 0.5, 0.5312, 1.0, 0.5, 1.0, 0.5, 0.5, 0.5, 0.5, 0.5, 1.0, 0.4688, 1.0, 0.4688, 0.5, 0.4688, 0.5, 0.4688, 1.0, 0.4375, 1.0, 0.4375, 0.5, 0.4375, 0.5, 0.4375, 1.0, 0.4062, 1.0, 0.4062, 0.5, 0.4062, 0.5, 0.4062, 1.0, 0.375, 1.0, 0.375, 0.5, 0.375, 0.5, 0.375, 1.0, 0.3438, 1.0, 0.3438, 0.5, 0.3438, 0.5, 0.3438, 1.0, 0.3125, 1.0, 0.3125, 0.5, 0.3125, 0.5, 0.3125, 1.0, 0.2812, 1.0, 0.2812, 0.5, 0.2812, 0.5, 0.2812, 1.0, 0.25, 1.0, 0.25, 0.5, 0.25, 0.5, 0.25, 1.0, 0.2188, 1.0, 0.2188, 0.5, 0.2188, 0.5, 0.2188, 1.0, 0.1875, 1.0, 0.1875, 0.5, 0.1875, 0.5, 0.1875, 1.0, 0.1562, 1.0, 0.1562, 0.5, 0.1562, 0.5, 0.1562, 1.0, 0.125, 1.0, 0.125, 0.5, 0.125, 0.5, 0.125, 1.0, 0.09375, 1.0, 0.09375, 0.5, 0.09375, 0.5, 0.09375, 1.0, 0.0625, 1.0, 0.0625, 0.5, 0.5, 1.0, 0.5312, 1.0, 0.5312, 1.0, 0.5, 1.0, 0.0625, 0.5, 0.0625, 1.0, 0.03125, 1.0, 0.03125, 0.5, 0.03125, 0.5, 0.03125, 1.0, 0.0, 1.0, 0.0, 0.5, 0.75, 0.49, 0.7968, 0.4854, 0.8418, 0.4717, 0.8833, 0.4496, 0.9197, 0.4197, 0.9496, 0.3833, 0.9717, 0.3418, 0.9854, 0.2968, 0.99, 0.25, 0.9854, 0.2032, 0.9717, 0.1582, 0.9496, 0.1167, 0.9197, 0.08029, 0.8833, 0.05045, 0.8418, 0.02827, 0.7968, 0.01461, 0.75, 0.01, 0.7032, 0.01461, 0.6582, 0.02827, 0.6167, 0.05045, 0.5803, 0.08029, 0.5504, 0.1167, 0.5283, 0.1582, 0.5146, 0.2032, 0.51, 0.25, 0.5146, 0.2968, 0.5283, 0.3418, 0.5504, 0.3833, 0.5803, 0.4197, 0.6167, 0.4496, 0.6582, 0.4717, 0.7032, 0.4854, 0.1875, 1.0, 0.2188, 1.0, 0.2188, 1.0, 0.1875, 1.0, 0.2188, 1.0, 0.25, 1.0, 0.25, 1.0, 0.2188, 1.0, 0.9062, 1.0, 0.9375, 1.0, 0.9375, 1.0, 0.9062, 1.0, 0.625, 1.0, 0.6562, 1.0, 0.6562, 1.0, 0.625, 1.0, 0.3438, 1.0, 0.375, 1.0, 0.375, 1.0, 0.3438, 1.0, 0.0625, 1.0, 0.09375, 1.0, 0.09375, 1.0, 0.0625, 1.0, 0.75, 1.0, 0.7812, 1.0, 0.7812, 1.0, 0.75, 1.0, 0.4688, 1.0, 0.5, 1.0, 0.5, 1.0, 0.4688, 1.0, 0.1875, 1.0, 0.2188, 1.0, 0.2188, 1.0, 0.1875, 1.0, 0.875, 1.0, 0.9062, 1.0, 0.9062, 1.0, 0.875, 1.0, 0.5938, 1.0, 0.625, 1.0, 0.625, 1.0, 0.5938, 1.0, 0.3125, 1.0, 0.3438, 1.0, 0.3438, 1.0, 0.3125, 1.0, 0.03125, 1.0, 0.0625, 1.0, 0.0625, 1.0, 0.03125, 1.0, 0.7188, 1.0, 0.75, 1.0, 0.75, 1.0, 0.7188, 1.0, 0.4375, 1.0, 0.4688, 1.0, 0.4688, 1.0, 0.4375, 1.0, 0.1562, 1.0, 0.1875, 1.0, 0.1875, 1.0, 0.1562, 1.0, 0.8438, 1.0, 0.875, 1.0, 0.875, 1.0, 0.8438, 1.0, 0.5625, 1.0, 0.5938, 1.0, 0.5938, 1.0, 0.5625, 1.0, 0.9688, 1.0, 1.0, 1.0, 1.0, 1.0, 0.9688, 1.0, 0.2812, 1.0, 0.3125, 1.0, 0.3125, 1.0, 0.2812, 1.0, 0.0, 1.0, 0.03125, 1.0, 0.03125, 1.0, 0.0, 1.0, 0.6875, 1.0, 0.7188, 1.0, 0.7188, 1.0, 0.6875, 1.0, 0.4062, 1.0, 0.4375, 1.0, 0.4375, 1.0, 0.4062, 1.0, 0.125, 1.0, 0.1562, 1.0, 0.1562, 1.0, 0.125, 1.0, 0.8125, 1.0, 0.8438, 1.0, 0.8438, 1.0, 0.8125, 1.0, 0.5312, 1.0, 0.5625, 1.0, 0.5625, 1.0, 0.5312, 1.0, 0.25, 1.0, 0.2812, 1.0, 0.2812, 1.0, 0.25, 1.0, 0.9375, 1.0, 0.9688, 1.0, 0.9688, 1.0, 0.9375, 1.0, 0.6562, 1.0, 0.6875, 1.0, 0.6875, 1.0, 0.6562, 1.0, 0.375, 1.0, 0.4062, 1.0, 0.4062, 1.0, 0.375, 1.0, 0.09375, 1.0, 0.125, 1.0, 0.125, 1.0, 0.09375, 1.0, 0.7812, 1.0, 0.8125, 1.0, 0.8125, 1.0, 0.7812, 1.0, 0.2968, 0.4854, 0.25, 0.49, 0.2032, 0.4854, 0.1582, 0.4717, 0.1167, 0.4496, 0.08029, 0.4197, 0.05045, 0.3833, 0.02827, 0.3418, 0.01461, 0.2968, 0.01, 0.25, 0.01461, 0.2032, 0.02827, 0.1582, 0.05045, 0.1167, 0.08029, 0.08029, 0.1167, 0.05045, 0.1582, 0.02827, 0.2032, 0.01461, 0.25, 0.01, 0.2968, 0.01461, 0.3418, 0.02827, 0.3833, 0.05045, 0.4197, 0.08029, 0.4496, 0.1167, 0.4717, 0.1582, 0.4854, 0.2032, 0.49, 0.25, 0.4854, 0.2968, 0.4717, 0.3418, 0.4496, 0.3833, 0.4197, 0.4197, 0.3833, 0.4496, 0.3418, 0.4717, 0.5938, 1.0, 0.625, 1.0, 0.625, 1.0, 0.5938, 1.0, 0.1562, 1.0, 0.1875, 1.0, 0.1875, 1.0, 0.1562, 1.0, 0.5625, 1.0, 0.5938, 1.0, 0.5938, 1.0, 0.5625, 1.0, 0.9688, 1.0, 1.0, 1.0, 1.0, 1.0, 0.9688, 1.0, 0.125, 1.0, 0.1562, 1.0, 0.1562, 1.0, 0.125, 1.0, 0.5312, 1.0, 0.5625, 1.0, 0.5625, 1.0, 0.5312, 1.0, 0.9375, 1.0, 0.9688, 1.0, 0.9688, 1.0, 0.9375, 1.0, 0.09375, 1.0, 0.125, 1.0, 0.125, 1.0, 0.09375, 1.0, 0.5, 1.0, 0.5312, 1.0, 0.5312, 1.0, 0.5, 1.0, 0.9062, 1.0, 0.9375, 1.0, 0.9375, 1.0, 0.9062, 1.0, 0.0625, 1.0, 0.09375, 1.0, 0.09375, 1.0, 0.0625, 1.0, 0.4688, 1.0, 0.5, 1.0, 0.5, 1.0, 0.4688, 1.0, 0.875, 1.0, 0.9062, 1.0, 0.9062, 1.0, 0.875, 1.0, 0.03125, 1.0, 0.0625, 1.0, 0.0625, 1.0, 0.03125, 1.0, 0.4375, 1.0, 0.4688, 1.0, 0.4688, 1.0, 0.4375, 1.0, 0.8438, 1.0, 0.875, 1.0, 0.875, 1.0, 0.8438, 1.0, 0.0, 1.0, 0.03125, 1.0, 0.03125, 1.0, 0.0, 1.0, 0.4062, 1.0, 0.4375, 1.0, 0.4375, 1.0, 0.4062, 1.0, 0.8125, 1.0, 0.8438, 1.0, 0.8438, 1.0, 0.8125, 1.0, 0.375, 1.0, 0.4062, 1.0, 0.4062, 1.0, 0.375, 1.0, 0.7812, 1.0, 0.8125, 1.0, 0.8125, 1.0, 0.7812, 1.0, 0.3438, 1.0, 0.375, 1.0, 0.375, 1.0, 0.3438, 1.0, 0.75, 1.0, 0.7812, 1.0, 0.7812, 1.0, 0.75, 1.0, 0.3125, 1.0, 0.3438, 1.0, 0.3438, 1.0, 0.3125, 1.0, 0.7188, 1.0, 0.75, 1.0, 0.75, 1.0, 0.7188, 1.0, 0.2812, 1.0, 0.3125, 1.0, 0.3125, 1.0, 0.2812, 1.0, 0.6875, 1.0, 0.7188, 1.0, 0.7188, 1.0, 0.6875, 1.0, 0.25, 1.0, 0.2812, 1.0, 0.2812, 1.0, 0.25, 1.0, 0.6562, 1.0, 0.6875, 1.0, 0.6875, 1.0, 0.6562, 1.0, 0.2188, 1.0, 0.25, 1.0, 0.25, 1.0, 0.2188, 1.0, 0.625, 1.0, 0.6562, 1.0, 0.6562, 1.0, 0.625, 1.0])
me_cylinder_001.update()
me_cylinder_002 = bpy.data.meshes.new('Cylinder.002')
me_cylinder_002.from_pydata([(0.0, 1.0, -1.0), (5.264e-11, 0.9991, 1.007), (0.1951, 0.9808, -1.0), (0.1949, 0.9799, 1.007), (0.3827, 0.9239, -1.0), (0.3823, 0.9231, 1.007), (0.5556, 0.8315, -1.0), (0.5551, 0.8307, 1.007), (0.7071, 0.7071, -1.0), (0.7065, 0.7065, 1.007), (0.8315, 0.5556, -1.0), (0.8307, 0.5551, 1.007), (0.9239, 0.3827, -1.0), (0.9231, 0.3823, 1.007), (0.9808, 0.1951, -1.0), (0.9799, 0.1949, 1.007), (1.0, 0.0, -1.0), (0.9991, 3.159e-10, 1.007), (0.9808, -0.1951, -1.0), (0.9799, -0.1949, 1.007), (0.9239, -0.3827, -1.0), (0.9231, -0.3823, 1.007), (0.8315, -0.5556, -1.0), (0.8307, -0.5551, 1.007), (0.7071, -0.7071, -1.0), (0.7065, -0.7065, 1.007), (0.5556, -0.8315, -1.0), (0.5551, -0.8307, 1.007), (0.3827, -0.9239, -1.0), (0.3823, -0.9231, 1.007), (0.1951, -0.9808, -1.0), (0.1949, -0.9799, 1.007), (0.0, -1.0, -1.0), (5.264e-11, -0.9991, 1.007), (-0.1951, -0.9808, -1.0), (-0.1949, -0.9799, 1.007), (-0.3827, -0.9239, -1.0), (-0.3823, -0.9231, 1.007), (-0.5556, -0.8315, -1.0), (-0.5551, -0.8307, 1.007), (-0.7071, -0.7071, -1.0), (-0.7065, -0.7065, 1.007), (-0.8315, -0.5556, -1.0), (-0.8307, -0.5551, 1.007), (-0.9239, -0.3827, -1.0), (-0.9231, -0.3823, 1.007), (-0.9808, -0.1951, -1.0), (-0.9799, -0.1949, 1.007), (-1.0, 0.0, -1.0), (-0.9991, 3.159e-10, 1.007), (-0.9808, 0.1951, -1.0), (-0.9799, 0.1949, 1.007), (-0.9239, 0.3827, -1.0), (-0.9231, 0.3823, 1.007), (-0.8315, 0.5556, -1.0), (-0.8307, 0.5551, 1.007), (-0.7071, 0.7071, -1.0), (-0.7065, 0.7065, 1.007), (-0.5556, 0.8315, -1.0), (-0.5551, 0.8307, 1.007), (-0.3827, 0.9239, -1.0), (-0.3823, 0.9231, 1.007), (-0.1951, 0.9808, -1.0), (-0.1949, 0.9799, 1.007), (0.1249, 0.6279, 9.087), (1.203e-07, 0.6402, 9.087), (0.245, 0.5914, 9.087), (0.3557, 0.5323, 9.087), (0.4527, 0.4527, 9.087), (0.5323, 0.3557, 9.087), (0.5914, 0.245, 9.087), (0.6279, 0.1249, 9.087), (0.6402, 1.287e-07, 9.087), (0.6279, -0.1249, 9.087), (0.5914, -0.245, 9.087), (0.5323, -0.3557, 9.087), (0.4527, -0.4527, 9.087), (0.3557, -0.5323, 9.087), (0.245, -0.5914, 9.087), (0.1249, -0.6279, 9.087), (1.203e-07, -0.6402, 9.087), (-0.1249, -0.6279, 9.087), (-0.245, -0.5914, 9.087), (-0.3557, -0.5323, 9.087), (-0.4527, -0.4527, 9.087), (-0.5323, -0.3557, 9.087), (-0.5914, -0.245, 9.087), (-0.6279, -0.1249, 9.087), (-0.6402, 1.287e-07, 9.087), (-0.6279, 0.1249, 9.087), (-0.5914, 0.245, 9.087), (-0.5323, 0.3557, 9.087), (-0.4527, 0.4527, 9.087), (-0.3557, 0.5323, 9.087), (-0.245, 0.5914, 9.087), (-0.1249, 0.6279, 9.087), (0.1249, 0.6279, 8.136), (-3.671e-07, 0.6402, 8.136), (0.245, 0.5914, 8.136), (0.3557, 0.5323, 8.136), (0.4527, 0.4527, 8.136), (0.5323, 0.3557, 8.136), (0.5914, 0.245, 8.136), (0.6279, 0.1249, 8.136), (0.6402, 1.287e-07, 8.136), (0.6279, -0.1249, 8.136), (0.5914, -0.245, 8.136), (0.5323, -0.3557, 8.136), (0.4527, -0.4527, 8.136), (0.3557, -0.5323, 8.136), (0.245, -0.5914, 8.136), (0.1249, -0.6279, 8.136), (-3.671e-07, -0.6402, 8.136), (-0.1249, -0.6279, 8.136), (-0.245, -0.5914, 8.136), (-0.3557, -0.5323, 8.136), (-0.4527, -0.4527, 8.136), (-0.5323, -0.3557, 8.136), (-0.5914, -0.245, 8.136), (-0.6279, -0.1249, 8.136), (-0.6402, 1.287e-07, 8.136), (-0.6279, 0.1249, 8.136), (-0.5914, 0.245, 8.136), (-0.5323, 0.3557, 8.136), (-0.4527, 0.4527, 8.136), (-0.3557, 0.5323, 8.136), (-0.245, 0.5914, 8.136), (-0.1249, 0.6279, 8.136)], [], [(0, 1, 3, 2), (2, 3, 5, 4), (4, 5, 7, 6), (6, 7, 9, 8), (8, 9, 11, 10), (10, 11, 13, 12), (12, 13, 15, 14), (14, 15, 17, 16), (16, 17, 19, 18), (18, 19, 21, 20), (20, 21, 23, 22), (22, 23, 25, 24), (24, 25, 27, 26), (26, 27, 29, 28), (28, 29, 31, 30), (30, 31, 33, 32), (32, 33, 35, 34), (34, 35, 37, 36), (36, 37, 39, 38), (38, 39, 41, 40), (40, 41, 43, 42), (42, 43, 45, 44), (44, 45, 47, 46), (46, 47, 49, 48), (48, 49, 51, 50), (50, 51, 53, 52), (52, 53, 55, 54), (54, 55, 57, 56), (56, 57, 59, 58), (58, 59, 61, 60), (33, 31, 79, 80), (60, 61, 63, 62), (62, 63, 1, 0), (0, 2, 4, 6, 8, 10, 12, 14, 16, 18, 20, 22, 24, 26, 28, 30, 32, 34, 36, 38, 40, 42, 44, 46, 48, 50, 52, 54, 56, 58, 60, 62), (76, 75, 107, 108), (51, 49, 88, 89), (7, 5, 66, 67), (25, 23, 75, 76), (43, 41, 84, 85), (61, 59, 93, 94), (17, 15, 71, 72), (35, 33, 80, 81), (53, 51, 89, 90), (9, 7, 67, 68), (27, 25, 76, 77), (45, 43, 85, 86), (63, 61, 94, 95), (19, 17, 72, 73), (37, 35, 81, 82), (55, 53, 90, 91), (11, 9, 68, 69), (29, 27, 77, 78), (3, 1, 65, 64), (47, 45, 86, 87), (1, 63, 95, 65), (21, 19, 73, 74), (39, 37, 82, 83), (57, 55, 91, 92), (13, 11, 69, 70), (31, 29, 78, 79), (49, 47, 87, 88), (5, 3, 64, 66), (23, 21, 74, 75), (41, 39, 83, 84), (59, 57, 92, 93), (15, 13, 70, 71), (96, 97, 127, 126, 125, 124, 123, 122, 121, 120, 119, 118, 117, 116, 115, 114, 113, 112, 111, 110, 109, 108, 107, 106, 105, 104, 103, 102, 101, 100, 99, 98), (90, 89, 121, 122), (77, 76, 108, 109), (91, 90, 122, 123), (78, 77, 109, 110), (64, 65, 97, 96), (92, 91, 123, 124), (79, 78, 110, 111), (66, 64, 96, 98), (93, 92, 124, 125), (80, 79, 111, 112), (67, 66, 98, 99), (94, 93, 125, 126), (81, 80, 112, 113), (68, 67, 99, 100), (95, 94, 126, 127), (82, 81, 113, 114), (69, 68, 100, 101), (65, 95, 127, 97), (83, 82, 114, 115), (70, 69, 101, 102), (84, 83, 115, 116), (71, 70, 102, 103), (85, 84, 116, 117), (72, 71, 103, 104), (86, 85, 117, 118), (73, 72, 104, 105), (87, 86, 118, 119), (74, 73, 105, 106), (88, 87, 119, 120), (75, 74, 106, 107), (89, 88, 120, 121)])
_uv = me_cylinder_002.uv_layers.new(name='UVMap')
_uv.uv.foreach_set('vector', [1.0, 0.5, 1.0, 1.0, 0.9688, 1.0, 0.9688, 0.5, 0.9688, 0.5, 0.9688, 1.0, 0.9375, 1.0, 0.9375, 0.5, 0.9375, 0.5, 0.9375, 1.0, 0.9062, 1.0, 0.9062, 0.5, 0.9062, 0.5, 0.9062, 1.0, 0.875, 1.0, 0.875, 0.5, 0.875, 0.5, 0.875, 1.0, 0.8438, 1.0, 0.8438, 0.5, 0.8438, 0.5, 0.8438, 1.0, 0.8125, 1.0, 0.8125, 0.5, 0.8125, 0.5, 0.8125, 1.0, 0.7812, 1.0, 0.7812, 0.5, 0.7812, 0.5, 0.7812, 1.0, 0.75, 1.0, 0.75, 0.5, 0.75, 0.5, 0.75, 1.0, 0.7188, 1.0, 0.7188, 0.5, 0.7188, 0.5, 0.7188, 1.0, 0.6875, 1.0, 0.6875, 0.5, 0.6875, 0.5, 0.6875, 1.0, 0.6562, 1.0, 0.6562, 0.5, 0.6562, 0.5, 0.6562, 1.0, 0.625, 1.0, 0.625, 0.5, 0.625, 0.5, 0.625, 1.0, 0.5938, 1.0, 0.5938, 0.5, 0.5938, 0.5, 0.5938, 1.0, 0.5625, 1.0, 0.5625, 0.5, 0.5625, 0.5, 0.5625, 1.0, 0.5312, 1.0, 0.5312, 0.5, 0.5312, 0.5, 0.5312, 1.0, 0.5, 1.0, 0.5, 0.5, 0.5, 0.5, 0.5, 1.0, 0.4688, 1.0, 0.4688, 0.5, 0.4688, 0.5, 0.4688, 1.0, 0.4375, 1.0, 0.4375, 0.5, 0.4375, 0.5, 0.4375, 1.0, 0.4062, 1.0, 0.4062, 0.5, 0.4062, 0.5, 0.4062, 1.0, 0.375, 1.0, 0.375, 0.5, 0.375, 0.5, 0.375, 1.0, 0.3438, 1.0, 0.3438, 0.5, 0.3438, 0.5, 0.3438, 1.0, 0.3125, 1.0, 0.3125, 0.5, 0.3125, 0.5, 0.3125, 1.0, 0.2812, 1.0, 0.2812, 0.5, 0.2812, 0.5, 0.2812, 1.0, 0.25, 1.0, 0.25, 0.5, 0.25, 0.5, 0.25, 1.0, 0.2188, 1.0, 0.2188, 0.5, 0.2188, 0.5, 0.2188, 1.0, 0.1875, 1.0, 0.1875, 0.5, 0.1875, 0.5, 0.1875, 1.0, 0.1562, 1.0, 0.1562, 0.5, 0.1562, 0.5, 0.1562, 1.0, 0.125, 1.0, 0.125, 0.5, 0.125, 0.5, 0.125, 1.0, 0.09375, 1.0, 0.09375, 0.5, 0.09375, 0.5, 0.09375, 1.0, 0.0625, 1.0, 0.0625, 0.5, 0.5, 1.0, 0.5312, 1.0, 0.5312, 1.0, 0.5, 1.0, 0.0625, 0.5, 0.0625, 1.0, 0.03125, 1.0, 0.03125, 0.5, 0.03125, 0.5, 0.03125, 1.0, 0.0, 1.0, 0.0, 0.5, 0.75, 0.49, 0.7968, 0.4854, 0.8418, 0.4717, 0.8833, 0.4496, 0.9197, 0.4197, 0.9496, 0.3833, 0.9717, 0.3418, 0.9854, 0.2968, 0.99, 0.25, 0.9854, 0.2032, 0.9717, 0.1582, 0.9496, 0.1167, 0.9197, 0.08029, 0.8833, 0.05045, 0.8418, 0.02827, 0.7968, 0.01461, 0.75, 0.01, 0.7032, 0.01461, 0.6582, 0.02827, 0.6167, 0.05045, 0.5803, 0.08029, 0.5504, 0.1167, 0.5283, 0.1582, 0.5146, 0.2032, 0.51, 0.25, 0.5146, 0.2968, 0.5283, 0.3418, 0.5504, 0.3833, 0.5803, 0.4197, 0.6167, 0.4496, 0.6582, 0.4717, 0.7032, 0.4854, 0.625, 1.0, 0.6562, 1.0, 0.6562, 1.0, 0.625, 1.0, 0.2188, 1.0, 0.25, 1.0, 0.25, 1.0, 0.2188, 1.0, 0.9062, 1.0, 0.9375, 1.0, 0.9375, 1.0, 0.9062, 1.0, 0.625, 1.0, 0.6562, 1.0, 0.6562, 1.0, 0.625, 1.0, 0.3438, 1.0, 0.375, 1.0, 0.375, 1.0, 0.3438, 1.0, 0.0625, 1.0, 0.09375, 1.0, 0.09375, 1.0, 0.0625, 1.0, 0.75, 1.0, 0.7812, 1.0, 0.7812, 1.0, 0.75, 1.0, 0.4688, 1.0, 0.5, 1.0, 0.5, 1.0, 0.4688, 1.0, 0.1875, 1.0, 0.2188, 1.0, 0.2188, 1.0, 0.1875, 1.0, 0.875, 1.0, 0.9062, 1.0, 0.9062, 1.0, 0.875, 1.0, 0.5938, 1.0, 0.625, 1.0, 0.625, 1.0, 0.5938, 1.0, 0.3125, 1.0, 0.3438, 1.0, 0.3438, 1.0, 0.3125, 1.0, 0.03125, 1.0, 0.0625, 1.0, 0.0625, 1.0, 0.03125, 1.0, 0.7188, 1.0, 0.75, 1.0, 0.75, 1.0, 0.7188, 1.0, 0.4375, 1.0, 0.4688, 1.0, 0.4688, 1.0, 0.4375, 1.0, 0.1562, 1.0, 0.1875, 1.0, 0.1875, 1.0, 0.1562, 1.0, 0.8438, 1.0, 0.875, 1.0, 0.875, 1.0, 0.8438, 1.0, 0.5625, 1.0, 0.5938, 1.0, 0.5938, 1.0, 0.5625, 1.0, 0.9688, 1.0, 1.0, 1.0, 1.0, 1.0, 0.9688, 1.0, 0.2812, 1.0, 0.3125, 1.0, 0.3125, 1.0, 0.2812, 1.0, 0.0, 1.0, 0.03125, 1.0, 0.03125, 1.0, 0.0, 1.0, 0.6875, 1.0, 0.7188, 1.0, 0.7188, 1.0, 0.6875, 1.0, 0.4062, 1.0, 0.4375, 1.0, 0.4375, 1.0, 0.4062, 1.0, 0.125, 1.0, 0.1562, 1.0, 0.1562, 1.0, 0.125, 1.0, 0.8125, 1.0, 0.8438, 1.0, 0.8438, 1.0, 0.8125, 1.0, 0.5312, 1.0, 0.5625, 1.0, 0.5625, 1.0, 0.5312, 1.0, 0.25, 1.0, 0.2812, 1.0, 0.2812, 1.0, 0.25, 1.0, 0.9375, 1.0, 0.9688, 1.0, 0.9688, 1.0, 0.9375, 1.0, 0.6562, 1.0, 0.6875, 1.0, 0.6875, 1.0, 0.6562, 1.0, 0.375, 1.0, 0.4062, 1.0, 0.4062, 1.0, 0.375, 1.0, 0.09375, 1.0, 0.125, 1.0, 0.125, 1.0, 0.09375, 1.0, 0.7812, 1.0, 0.8125, 1.0, 0.8125, 1.0, 0.7812, 1.0, 0.2968, 0.4854, 0.25, 0.49, 0.2032, 0.4854, 0.1582, 0.4717, 0.1167, 0.4496, 0.08029, 0.4197, 0.05045, 0.3833, 0.02827, 0.3418, 0.01461, 0.2968, 0.01, 0.25, 0.01461, 0.2032, 0.02827, 0.1582, 0.05045, 0.1167, 0.08029, 0.08029, 0.1167, 0.05045, 0.1582, 0.02827, 0.2032, 0.01461, 0.25, 0.01, 0.2968, 0.01461, 0.3418, 0.02827, 0.3833, 0.05045, 0.4197, 0.08029, 0.4496, 0.1167, 0.4717, 0.1582, 0.4854, 0.2032, 0.49, 0.25, 0.4854, 0.2968, 0.4717, 0.3418, 0.4496, 0.3833, 0.4197, 0.4197, 0.3833, 0.4496, 0.3418, 0.4717, 0.1875, 1.0, 0.2188, 1.0, 0.2188, 1.0, 0.1875, 1.0, 0.5938, 1.0, 0.625, 1.0, 0.625, 1.0, 0.5938, 1.0, 0.1562, 1.0, 0.1875, 1.0, 0.1875, 1.0, 0.1562, 1.0, 0.5625, 1.0, 0.5938, 1.0, 0.5938, 1.0, 0.5625, 1.0, 0.9688, 1.0, 1.0, 1.0, 1.0, 1.0, 0.9688, 1.0, 0.125, 1.0, 0.1562, 1.0, 0.1562, 1.0, 0.125, 1.0, 0.5312, 1.0, 0.5625, 1.0, 0.5625, 1.0, 0.5312, 1.0, 0.9375, 1.0, 0.9688, 1.0, 0.9688, 1.0, 0.9375, 1.0, 0.09375, 1.0, 0.125, 1.0, 0.125, 1.0, 0.09375, 1.0, 0.5, 1.0, 0.5312, 1.0, 0.5312, 1.0, 0.5, 1.0, 0.9062, 1.0, 0.9375, 1.0, 0.9375, 1.0, 0.9062, 1.0, 0.0625, 1.0, 0.09375, 1.0, 0.09375, 1.0, 0.0625, 1.0, 0.4688, 1.0, 0.5, 1.0, 0.5, 1.0, 0.4688, 1.0, 0.875, 1.0, 0.9062, 1.0, 0.9062, 1.0, 0.875, 1.0, 0.03125, 1.0, 0.0625, 1.0, 0.0625, 1.0, 0.03125, 1.0, 0.4375, 1.0, 0.4688, 1.0, 0.4688, 1.0, 0.4375, 1.0, 0.8438, 1.0, 0.875, 1.0, 0.875, 1.0, 0.8438, 1.0, 0.0, 1.0, 0.03125, 1.0, 0.03125, 1.0, 0.0, 1.0, 0.4062, 1.0, 0.4375, 1.0, 0.4375, 1.0, 0.4062, 1.0, 0.8125, 1.0, 0.8438, 1.0, 0.8438, 1.0, 0.8125, 1.0, 0.375, 1.0, 0.4062, 1.0, 0.4062, 1.0, 0.375, 1.0, 0.7812, 1.0, 0.8125, 1.0, 0.8125, 1.0, 0.7812, 1.0, 0.3438, 1.0, 0.375, 1.0, 0.375, 1.0, 0.3438, 1.0, 0.75, 1.0, 0.7812, 1.0, 0.7812, 1.0, 0.75, 1.0, 0.3125, 1.0, 0.3438, 1.0, 0.3438, 1.0, 0.3125, 1.0, 0.7188, 1.0, 0.75, 1.0, 0.75, 1.0, 0.7188, 1.0, 0.2812, 1.0, 0.3125, 1.0, 0.3125, 1.0, 0.2812, 1.0, 0.6875, 1.0, 0.7188, 1.0, 0.7188, 1.0, 0.6875, 1.0, 0.25, 1.0, 0.2812, 1.0, 0.2812, 1.0, 0.25, 1.0, 0.6562, 1.0, 0.6875, 1.0, 0.6875, 1.0, 0.6562, 1.0, 0.2188, 1.0, 0.25, 1.0, 0.25, 1.0, 0.2188, 1.0])
me_cylinder_002.update()
me_cylinder_003 = bpy.data.meshes.new('Cylinder.003')
me_cylinder_003.from_pydata([(0.0, 1.0, -1.0), (5.264e-11, 0.9991, 1.007), (0.1951, 0.9808, -1.0), (0.1949, 0.9799, 1.007), (0.3827, 0.9239, -1.0), (0.3823, 0.9231, 1.007), (0.5556, 0.8315, -1.0), (0.5551, 0.8307, 1.007), (0.7071, 0.7071, -1.0), (0.7065, 0.7065, 1.007), (0.8315, 0.5556, -1.0), (0.8307, 0.5551, 1.007), (0.9239, 0.3827, -1.0), (0.9231, 0.3823, 1.007), (0.9808, 0.1951, -1.0), (0.9799, 0.1949, 1.007), (1.0, 0.0, -1.0), (0.9991, 3.159e-10, 1.007), (0.9808, -0.1951, -1.0), (0.9799, -0.1949, 1.007), (0.9239, -0.3827, -1.0), (0.9231, -0.3823, 1.007), (0.8315, -0.5556, -1.0), (0.8307, -0.5551, 1.007), (0.7071, -0.7071, -1.0), (0.7065, -0.7065, 1.007), (0.5556, -0.8315, -1.0), (0.5551, -0.8307, 1.007), (0.3827, -0.9239, -1.0), (0.3823, -0.9231, 1.007), (0.1951, -0.9808, -1.0), (0.1949, -0.9799, 1.007), (0.0, -1.0, -1.0), (5.264e-11, -0.9991, 1.007), (-0.1951, -0.9808, -1.0), (-0.1949, -0.9799, 1.007), (-0.3827, -0.9239, -1.0), (-0.3823, -0.9231, 1.007), (-0.5556, -0.8315, -1.0), (-0.5551, -0.8307, 1.007), (-0.7071, -0.7071, -1.0), (-0.7065, -0.7065, 1.007), (-0.8315, -0.5556, -1.0), (-0.8307, -0.5551, 1.007), (-0.9239, -0.3827, -1.0), (-0.9231, -0.3823, 1.007), (-0.9808, -0.1951, -1.0), (-0.9799, -0.1949, 1.007), (-1.0, 0.0, -1.0), (-0.9991, 3.159e-10, 1.007), (-0.9808, 0.1951, -1.0), (-0.9799, 0.1949, 1.007), (-0.9239, 0.3827, -1.0), (-0.9231, 0.3823, 1.007), (-0.8315, 0.5556, -1.0), (-0.8307, 0.5551, 1.007), (-0.7071, 0.7071, -1.0), (-0.7065, 0.7065, 1.007), (-0.5556, 0.8315, -1.0), (-0.5551, 0.8307, 1.007), (-0.3827, 0.9239, -1.0), (-0.3823, 0.9231, 1.007), (-0.1951, 0.9808, -1.0), (-0.1949, 0.9799, 1.007), (0.1249, 0.6279, 9.087), (1.203e-07, 0.6402, 9.087), (0.245, 0.5914, 9.087), (0.3557, 0.5323, 9.087), (0.4527, 0.4527, 9.087), (0.5323, 0.3557, 9.087), (0.5914, 0.245, 9.087), (0.6279, 0.1249, 9.087), (0.6402, 1.287e-07, 9.087), (0.6279, -0.1249, 9.087), (0.5914, -0.245, 9.087), (0.5323, -0.3557, 9.087), (0.4527, -0.4527, 9.087), (0.3557, -0.5323, 9.087), (0.245, -0.5914, 9.087), (0.1249, -0.6279, 9.087), (1.203e-07, -0.6402, 9.087), (-0.1249, -0.6279, 9.087), (-0.245, -0.5914, 9.087), (-0.3557, -0.5323, 9.087), (-0.4527, -0.4527, 9.087), (-0.5323, -0.3557, 9.087), (-0.5914, -0.245, 9.087), (-0.6279, -0.1249, 9.087), (-0.6402, 1.287e-07, 9.087), (-0.6279, 0.1249, 9.087), (-0.5914, 0.245, 9.087), (-0.5323, 0.3557, 9.087), (-0.4527, 0.4527, 9.087), (-0.3557, 0.5323, 9.087), (-0.245, 0.5914, 9.087), (-0.1249, 0.6279, 9.087), (0.1249, 0.6279, 8.136), (-3.671e-07, 0.6402, 8.136), (0.245, 0.5914, 8.136), (0.3557, 0.5323, 8.136), (0.4527, 0.4527, 8.136), (0.5323, 0.3557, 8.136), (0.5914, 0.245, 8.136), (0.6279, 0.1249, 8.136), (0.6402, 1.287e-07, 8.136), (0.6279, -0.1249, 8.136), (0.5914, -0.245, 8.136), (0.5323, -0.3557, 8.136), (0.4527, -0.4527, 8.136), (0.3557, -0.5323, 8.136), (0.245, -0.5914, 8.136), (0.1249, -0.6279, 8.136), (-3.671e-07, -0.6402, 8.136), (-0.1249, -0.6279, 8.136), (-0.245, -0.5914, 8.136), (-0.3557, -0.5323, 8.136), (-0.4527, -0.4527, 8.136), (-0.5323, -0.3557, 8.136), (-0.5914, -0.245, 8.136), (-0.6279, -0.1249, 8.136), (-0.6402, 1.287e-07, 8.136), (-0.6279, 0.1249, 8.136), (-0.5914, 0.245, 8.136), (-0.5323, 0.3557, 8.136), (-0.4527, 0.4527, 8.136), (-0.3557, 0.5323, 8.136), (-0.245, 0.5914, 8.136), (-0.1249, 0.6279, 8.136)], [], [(0, 1, 3, 2), (2, 3, 5, 4), (4, 5, 7, 6), (6, 7, 9, 8), (8, 9, 11, 10), (10, 11, 13, 12), (12, 13, 15, 14), (14, 15, 17, 16), (16, 17, 19, 18), (18, 19, 21, 20), (20, 21, 23, 22), (22, 23, 25, 24), (24, 25, 27, 26), (26, 27, 29, 28), (28, 29, 31, 30), (30, 31, 33, 32), (32, 33, 35, 34), (34, 35, 37, 36), (36, 37, 39, 38), (38, 39, 41, 40), (40, 41, 43, 42), (42, 43, 45, 44), (44, 45, 47, 46), (46, 47, 49, 48), (48, 49, 51, 50), (50, 51, 53, 52), (52, 53, 55, 54), (54, 55, 57, 56), (56, 57, 59, 58), (58, 59, 61, 60), (33, 31, 79, 80), (60, 61, 63, 62), (62, 63, 1, 0), (0, 2, 4, 6, 8, 10, 12, 14, 16, 18, 20, 22, 24, 26, 28, 30, 32, 34, 36, 38, 40, 42, 44, 46, 48, 50, 52, 54, 56, 58, 60, 62), (76, 75, 107, 108), (51, 49, 88, 89), (7, 5, 66, 67), (25, 23, 75, 76), (43, 41, 84, 85), (61, 59, 93, 94), (17, 15, 71, 72), (35, 33, 80, 81), (53, 51, 89, 90), (9, 7, 67, 68), (27, 25, 76, 77), (45, 43, 85, 86), (63, 61, 94, 95), (19, 17, 72, 73), (37, 35, 81, 82), (55, 53, 90, 91), (11, 9, 68, 69), (29, 27, 77, 78), (3, 1, 65, 64), (47, 45, 86, 87), (1, 63, 95, 65), (21, 19, 73, 74), (39, 37, 82, 83), (57, 55, 91, 92), (13, 11, 69, 70), (31, 29, 78, 79), (49, 47, 87, 88), (5, 3, 64, 66), (23, 21, 74, 75), (41, 39, 83, 84), (59, 57, 92, 93), (15, 13, 70, 71), (96, 97, 127, 126, 125, 124, 123, 122, 121, 120, 119, 118, 117, 116, 115, 114, 113, 112, 111, 110, 109, 108, 107, 106, 105, 104, 103, 102, 101, 100, 99, 98), (90, 89, 121, 122), (77, 76, 108, 109), (91, 90, 122, 123), (78, 77, 109, 110), (64, 65, 97, 96), (92, 91, 123, 124), (79, 78, 110, 111), (66, 64, 96, 98), (93, 92, 124, 125), (80, 79, 111, 112), (67, 66, 98, 99), (94, 93, 125, 126), (81, 80, 112, 113), (68, 67, 99, 100), (95, 94, 126, 127), (82, 81, 113, 114), (69, 68, 100, 101), (65, 95, 127, 97), (83, 82, 114, 115), (70, 69, 101, 102), (84, 83, 115, 116), (71, 70, 102, 103), (85, 84, 116, 117), (72, 71, 103, 104), (86, 85, 117, 118), (73, 72, 104, 105), (87, 86, 118, 119), (74, 73, 105, 106), (88, 87, 119, 120), (75, 74, 106, 107), (89, 88, 120, 121)])
_uv = me_cylinder_003.uv_layers.new(name='UVMap')
_uv.uv.foreach_set('vector', [1.0, 0.5, 1.0, 1.0, 0.9688, 1.0, 0.9688, 0.5, 0.9688, 0.5, 0.9688, 1.0, 0.9375, 1.0, 0.9375, 0.5, 0.9375, 0.5, 0.9375, 1.0, 0.9062, 1.0, 0.9062, 0.5, 0.9062, 0.5, 0.9062, 1.0, 0.875, 1.0, 0.875, 0.5, 0.875, 0.5, 0.875, 1.0, 0.8438, 1.0, 0.8438, 0.5, 0.8438, 0.5, 0.8438, 1.0, 0.8125, 1.0, 0.8125, 0.5, 0.8125, 0.5, 0.8125, 1.0, 0.7812, 1.0, 0.7812, 0.5, 0.7812, 0.5, 0.7812, 1.0, 0.75, 1.0, 0.75, 0.5, 0.75, 0.5, 0.75, 1.0, 0.7188, 1.0, 0.7188, 0.5, 0.7188, 0.5, 0.7188, 1.0, 0.6875, 1.0, 0.6875, 0.5, 0.6875, 0.5, 0.6875, 1.0, 0.6562, 1.0, 0.6562, 0.5, 0.6562, 0.5, 0.6562, 1.0, 0.625, 1.0, 0.625, 0.5, 0.625, 0.5, 0.625, 1.0, 0.5938, 1.0, 0.5938, 0.5, 0.5938, 0.5, 0.5938, 1.0, 0.5625, 1.0, 0.5625, 0.5, 0.5625, 0.5, 0.5625, 1.0, 0.5312, 1.0, 0.5312, 0.5, 0.5312, 0.5, 0.5312, 1.0, 0.5, 1.0, 0.5, 0.5, 0.5, 0.5, 0.5, 1.0, 0.4688, 1.0, 0.4688, 0.5, 0.4688, 0.5, 0.4688, 1.0, 0.4375, 1.0, 0.4375, 0.5, 0.4375, 0.5, 0.4375, 1.0, 0.4062, 1.0, 0.4062, 0.5, 0.4062, 0.5, 0.4062, 1.0, 0.375, 1.0, 0.375, 0.5, 0.375, 0.5, 0.375, 1.0, 0.3438, 1.0, 0.3438, 0.5, 0.3438, 0.5, 0.3438, 1.0, 0.3125, 1.0, 0.3125, 0.5, 0.3125, 0.5, 0.3125, 1.0, 0.2812, 1.0, 0.2812, 0.5, 0.2812, 0.5, 0.2812, 1.0, 0.25, 1.0, 0.25, 0.5, 0.25, 0.5, 0.25, 1.0, 0.2188, 1.0, 0.2188, 0.5, 0.2188, 0.5, 0.2188, 1.0, 0.1875, 1.0, 0.1875, 0.5, 0.1875, 0.5, 0.1875, 1.0, 0.1562, 1.0, 0.1562, 0.5, 0.1562, 0.5, 0.1562, 1.0, 0.125, 1.0, 0.125, 0.5, 0.125, 0.5, 0.125, 1.0, 0.09375, 1.0, 0.09375, 0.5, 0.09375, 0.5, 0.09375, 1.0, 0.0625, 1.0, 0.0625, 0.5, 0.5, 1.0, 0.5312, 1.0, 0.5312, 1.0, 0.5, 1.0, 0.0625, 0.5, 0.0625, 1.0, 0.03125, 1.0, 0.03125, 0.5, 0.03125, 0.5, 0.03125, 1.0, 0.0, 1.0, 0.0, 0.5, 0.75, 0.49, 0.7968, 0.4854, 0.8418, 0.4717, 0.8833, 0.4496, 0.9197, 0.4197, 0.9496, 0.3833, 0.9717, 0.3418, 0.9854, 0.2968, 0.99, 0.25, 0.9854, 0.2032, 0.9717, 0.1582, 0.9496, 0.1167, 0.9197, 0.08029, 0.8833, 0.05045, 0.8418, 0.02827, 0.7968, 0.01461, 0.75, 0.01, 0.7032, 0.01461, 0.6582, 0.02827, 0.6167, 0.05045, 0.5803, 0.08029, 0.5504, 0.1167, 0.5283, 0.1582, 0.5146, 0.2032, 0.51, 0.25, 0.5146, 0.2968, 0.5283, 0.3418, 0.5504, 0.3833, 0.5803, 0.4197, 0.6167, 0.4496, 0.6582, 0.4717, 0.7032, 0.4854, 0.625, 1.0, 0.6562, 1.0, 0.6562, 1.0, 0.625, 1.0, 0.2188, 1.0, 0.25, 1.0, 0.25, 1.0, 0.2188, 1.0, 0.9062, 1.0, 0.9375, 1.0, 0.9375, 1.0, 0.9062, 1.0, 0.625, 1.0, 0.6562, 1.0, 0.6562, 1.0, 0.625, 1.0, 0.3438, 1.0, 0.375, 1.0, 0.375, 1.0, 0.3438, 1.0, 0.0625, 1.0, 0.09375, 1.0, 0.09375, 1.0, 0.0625, 1.0, 0.75, 1.0, 0.7812, 1.0, 0.7812, 1.0, 0.75, 1.0, 0.4688, 1.0, 0.5, 1.0, 0.5, 1.0, 0.4688, 1.0, 0.1875, 1.0, 0.2188, 1.0, 0.2188, 1.0, 0.1875, 1.0, 0.875, 1.0, 0.9062, 1.0, 0.9062, 1.0, 0.875, 1.0, 0.5938, 1.0, 0.625, 1.0, 0.625, 1.0, 0.5938, 1.0, 0.3125, 1.0, 0.3438, 1.0, 0.3438, 1.0, 0.3125, 1.0, 0.03125, 1.0, 0.0625, 1.0, 0.0625, 1.0, 0.03125, 1.0, 0.7188, 1.0, 0.75, 1.0, 0.75, 1.0, 0.7188, 1.0, 0.4375, 1.0, 0.4688, 1.0, 0.4688, 1.0, 0.4375, 1.0, 0.1562, 1.0, 0.1875, 1.0, 0.1875, 1.0, 0.1562, 1.0, 0.8438, 1.0, 0.875, 1.0, 0.875, 1.0, 0.8438, 1.0, 0.5625, 1.0, 0.5938, 1.0, 0.5938, 1.0, 0.5625, 1.0, 0.9688, 1.0, 1.0, 1.0, 1.0, 1.0, 0.9688, 1.0, 0.2812, 1.0, 0.3125, 1.0, 0.3125, 1.0, 0.2812, 1.0, 0.0, 1.0, 0.03125, 1.0, 0.03125, 1.0, 0.0, 1.0, 0.6875, 1.0, 0.7188, 1.0, 0.7188, 1.0, 0.6875, 1.0, 0.4062, 1.0, 0.4375, 1.0, 0.4375, 1.0, 0.4062, 1.0, 0.125, 1.0, 0.1562, 1.0, 0.1562, 1.0, 0.125, 1.0, 0.8125, 1.0, 0.8438, 1.0, 0.8438, 1.0, 0.8125, 1.0, 0.5312, 1.0, 0.5625, 1.0, 0.5625, 1.0, 0.5312, 1.0, 0.25, 1.0, 0.2812, 1.0, 0.2812, 1.0, 0.25, 1.0, 0.9375, 1.0, 0.9688, 1.0, 0.9688, 1.0, 0.9375, 1.0, 0.6562, 1.0, 0.6875, 1.0, 0.6875, 1.0, 0.6562, 1.0, 0.375, 1.0, 0.4062, 1.0, 0.4062, 1.0, 0.375, 1.0, 0.09375, 1.0, 0.125, 1.0, 0.125, 1.0, 0.09375, 1.0, 0.7812, 1.0, 0.8125, 1.0, 0.8125, 1.0, 0.7812, 1.0, 0.2968, 0.4854, 0.25, 0.49, 0.2032, 0.4854, 0.1582, 0.4717, 0.1167, 0.4496, 0.08029, 0.4197, 0.05045, 0.3833, 0.02827, 0.3418, 0.01461, 0.2968, 0.01, 0.25, 0.01461, 0.2032, 0.02827, 0.1582, 0.05045, 0.1167, 0.08029, 0.08029, 0.1167, 0.05045, 0.1582, 0.02827, 0.2032, 0.01461, 0.25, 0.01, 0.2968, 0.01461, 0.3418, 0.02827, 0.3833, 0.05045, 0.4197, 0.08029, 0.4496, 0.1167, 0.4717, 0.1582, 0.4854, 0.2032, 0.49, 0.25, 0.4854, 0.2968, 0.4717, 0.3418, 0.4496, 0.3833, 0.4197, 0.4197, 0.3833, 0.4496, 0.3418, 0.4717, 0.1875, 1.0, 0.2188, 1.0, 0.2188, 1.0, 0.1875, 1.0, 0.5938, 1.0, 0.625, 1.0, 0.625, 1.0, 0.5938, 1.0, 0.1562, 1.0, 0.1875, 1.0, 0.1875, 1.0, 0.1562, 1.0, 0.5625, 1.0, 0.5938, 1.0, 0.5938, 1.0, 0.5625, 1.0, 0.9688, 1.0, 1.0, 1.0, 1.0, 1.0, 0.9688, 1.0, 0.125, 1.0, 0.1562, 1.0, 0.1562, 1.0, 0.125, 1.0, 0.5312, 1.0, 0.5625, 1.0, 0.5625, 1.0, 0.5312, 1.0, 0.9375, 1.0, 0.9688, 1.0, 0.9688, 1.0, 0.9375, 1.0, 0.09375, 1.0, 0.125, 1.0, 0.125, 1.0, 0.09375, 1.0, 0.5, 1.0, 0.5312, 1.0, 0.5312, 1.0, 0.5, 1.0, 0.9062, 1.0, 0.9375, 1.0, 0.9375, 1.0, 0.9062, 1.0, 0.0625, 1.0, 0.09375, 1.0, 0.09375, 1.0, 0.0625, 1.0, 0.4688, 1.0, 0.5, 1.0, 0.5, 1.0, 0.4688, 1.0, 0.875, 1.0, 0.9062, 1.0, 0.9062, 1.0, 0.875, 1.0, 0.03125, 1.0, 0.0625, 1.0, 0.0625, 1.0, 0.03125, 1.0, 0.4375, 1.0, 0.4688, 1.0, 0.4688, 1.0, 0.4375, 1.0, 0.8438, 1.0, 0.875, 1.0, 0.875, 1.0, 0.8438, 1.0, 0.0, 1.0, 0.03125, 1.0, 0.03125, 1.0, 0.0, 1.0, 0.4062, 1.0, 0.4375, 1.0, 0.4375, 1.0, 0.4062, 1.0, 0.8125, 1.0, 0.8438, 1.0, 0.8438, 1.0, 0.8125, 1.0, 0.375, 1.0, 0.4062, 1.0, 0.4062, 1.0, 0.375, 1.0, 0.7812, 1.0, 0.8125, 1.0, 0.8125, 1.0, 0.7812, 1.0, 0.3438, 1.0, 0.375, 1.0, 0.375, 1.0, 0.3438, 1.0, 0.75, 1.0, 0.7812, 1.0, 0.7812, 1.0, 0.75, 1.0, 0.3125, 1.0, 0.3438, 1.0, 0.3438, 1.0, 0.3125, 1.0, 0.7188, 1.0, 0.75, 1.0, 0.75, 1.0, 0.7188, 1.0, 0.2812, 1.0, 0.3125, 1.0, 0.3125, 1.0, 0.2812, 1.0, 0.6875, 1.0, 0.7188, 1.0, 0.7188, 1.0, 0.6875, 1.0, 0.25, 1.0, 0.2812, 1.0, 0.2812, 1.0, 0.25, 1.0, 0.6562, 1.0, 0.6875, 1.0, 0.6875, 1.0, 0.6562, 1.0, 0.2188, 1.0, 0.25, 1.0, 0.25, 1.0, 0.2188, 1.0])
me_cylinder_003.update()

# ---- objects
ob_cube = bpy.data.objects.new('Cube', me_cube)
ob_light = bpy.data.objects.new('Light', light_light)
ob_camera = bpy.data.objects.new('Camera', cam_camera)
ob_cube_001 = bpy.data.objects.new('Cube.001', me_cube_001)
ob_cube_002 = bpy.data.objects.new('Cube.002', me_cube_002)
ob_cube_003 = bpy.data.objects.new('Cube.003', me_cube_003)
ob_cube_004 = bpy.data.objects.new('Cube.004', me_cube_004)
ob_cube_005 = bpy.data.objects.new('Cube.005', me_cube_005)
ob_cylinder = bpy.data.objects.new('Cylinder', me_cylinder)
ob_cylinder_001 = bpy.data.objects.new('Cylinder.001', me_cylinder_001)
ob_cylinder_002 = bpy.data.objects.new('Cylinder.002', me_cylinder_002)
ob_cylinder_003 = bpy.data.objects.new('Cylinder.003', me_cylinder_003)

# ---- transforms, parenting, visibility, modifiers, constraints
ob_cube.location = (0.0, 0.0, 0.0)
ob_cube.scale = (1.157, 6.271, 1.157)
ob_cube.lock_rotations_4d = False
ob_cube.empty_display_type = 'ARROWS'
ob_cube.lineart.crease_threshold = 0.0
ob_cube.use_mesh_mirror_x = True
_m = ob_cube.modifiers.new('Mirror', 'MIRROR')
_m.use_clip = True
_m = ob_cube.modifiers.new('Mirror.001', 'MIRROR')
ob_light.location = (4.076, 1.005, 5.904)
ob_light.rotation_euler = (0.6503, 0.05522, 1.866)
ob_light.lock_rotations_4d = False
ob_light.empty_display_type = 'ARROWS'
ob_light.color = (0.0, 0.0, 0.0, 0.0)
ob_light.lineart.crease_threshold = 0.0
ob_camera.location = (7.359, -6.926, 4.958)
ob_camera.rotation_euler = (1.109, 0.0, 0.8149)
ob_camera.lock_rotations_4d = False
ob_camera.empty_display_type = 'ARROWS'
ob_camera.color = (0.0, 0.0, 0.0, 0.0)
ob_camera.display_type = 'WIRE'
ob_camera.lineart.crease_threshold = 0.0
ob_cube_001.location = (-0.001537, -1.319, 0.2339)
ob_cube_001.scale = (0.5993, 0.8991, 0.2703)
ob_cube_001.use_mesh_mirror_x = True
_m = ob_cube_001.modifiers.new('Mirror', 'MIRROR')
_m = ob_cube_001.modifiers.new('Mirror.001', 'MIRROR')
ob_cube_002.location = (0.03942, -0.04643, 0.5374)
ob_cube_002.scale = (0.03881, 0.02089, 1.218)
ob_cube_003.location = (0.03942, 2.218, 0.5374)
ob_cube_003.scale = (0.03881, 0.02089, 1.218)
ob_cube_004.location = (0.0, 2.053, 0.0)
ob_cube_004.scale = (0.5772, 0.8584, 0.3582)
ob_cube_005.location = (-0.01361, -2.422, 0.1259)
ob_cube_005.scale = (0.1726, 0.1995, 0.1921)
_m = ob_cube_005.modifiers.new('Mirror', 'MIRROR')
ob_cylinder.location = (0.0796, -2.503, 0.1998)
ob_cylinder.rotation_euler = (1.571, -0.0, 0.0)
ob_cylinder.scale = (0.1016, 0.1016, 0.1319)
ob_cylinder_001.location = (-0.1108, -2.503, 0.1998)
ob_cylinder_001.rotation_euler = (1.571, -0.0, 0.0)
ob_cylinder_001.scale = (0.1016, 0.1016, 0.1319)
ob_cylinder_002.location = (0.2253, -1.129, 0.9619)
ob_cylinder_002.rotation_euler = (1.571, -0.0, 0.0)
ob_cylinder_002.scale = (0.06871, 0.06871, 0.0892)
ob_cylinder_003.location = (-0.1966, -1.129, 0.9619)
ob_cylinder_003.rotation_euler = (1.571, -0.0, 0.0)
ob_cylinder_003.scale = (0.06871, 0.06871, 0.0892)

# ---- collection membership
col_collection.objects.link(ob_cube)
col_collection.objects.link(ob_light)
col_collection.objects.link(ob_camera)
col_collection.objects.link(ob_cube_001)
col_collection.objects.link(ob_cube_002)
col_collection.objects.link(ob_cube_003)
col_collection.objects.link(ob_cube_004)
col_collection.objects.link(ob_cube_005)
col_collection.objects.link(ob_cylinder)
col_collection.objects.link(ob_cylinder_001)
col_collection.objects.link(ob_cylinder_002)
col_collection.objects.link(ob_cylinder_003)

# ---- scene / render settings (as saved in the file)
scene.camera = ob_camera
scene.frame_start = 1; scene.frame_end = 250; scene.frame_set(1)
scene.render.engine = 'BLENDER_EEVEE_NEXT'
scene.cycles.sampling_pattern = 'TABULATED_SOBOL'
scene.cycles.use_light_tree = False
scene.view_settings.view_transform = 'Filmic'
bpy.context.view_layer.update()
